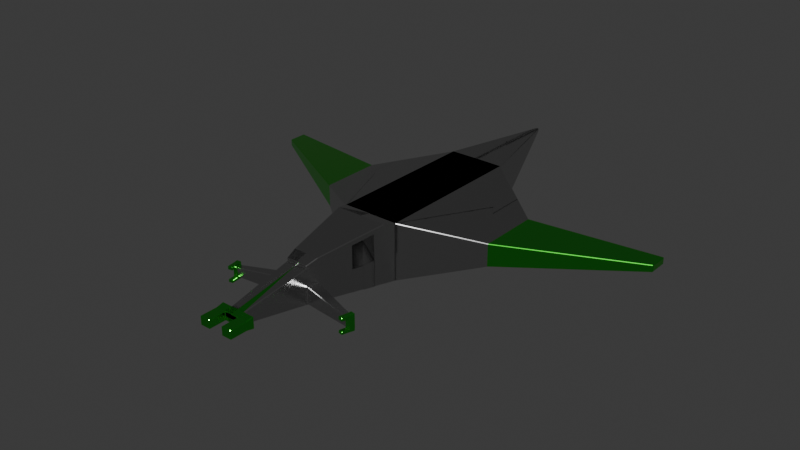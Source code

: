 # Source: Ship2.blend  (saved by Blender 4.4.30; exported with 4.5.12 LTS)
import bpy
from mathutils import Matrix  # noqa: F401  (used for matrix-valued properties, if any)

bpy.ops.wm.read_factory_settings(use_empty=True)
scene = bpy.context.scene
scene.name = 'Scene'

# ---- collections
col_collection = bpy.data.collections.new('Collection'); scene.collection.children.link(col_collection)

# ---- materials (node trees are filled in below, after node groups)
mat_shiphighlight = bpy.data.materials.new('ShipHighlight')
mat_shipbody = bpy.data.materials.new('ShipBody')
mat_shipbody.alpha_threshold = 0.0
mat_shipbody.roughness = 0.5
mat_shipbody.line_color = (0.0, 0.0, 0.0, 1.0)

# ---- material node trees
mat_shiphighlight.use_nodes = True; mat_shiphighlight.node_tree.nodes.clear()
_N = mat_shiphighlight.node_tree.nodes; _L = mat_shiphighlight.node_tree.links
n0 = _N.new('ShaderNodeBsdfPrincipled'); n0.name = 'Principled BSDF'; n0.location = (10, 300)
n0.inputs[0].default_value = (0.08155, 0.8, 0.05927, 1.0)
n0.inputs[1].default_value = 1.0
n0.inputs[2].default_value = 0.25
n1 = _N.new('ShaderNodeOutputMaterial'); n1.name = 'Material Output'; n1.location = (300, 300)
_L.new(n0.outputs[0], n1.inputs[0])
n1.is_active_output = True
mat_shipbody.use_nodes = True; mat_shipbody.node_tree.nodes.clear()
_N = mat_shipbody.node_tree.nodes; _L = mat_shipbody.node_tree.links
n0 = _N.new('ShaderNodeOutputMaterial'); n0.name = 'Material Output'; n0.location = (300, 300)
n1 = _N.new('ShaderNodeBsdfPrincipled'); n1.name = 'Principled BSDF'; n1.location = (10, 300)
n1.inputs[0].default_value = (0.4982, 0.4982, 0.4982, 1.0)
n1.inputs[1].default_value = 1.0
n1.inputs[2].default_value = 0.25
n1.inputs[3].default_value = 1.45
_L.new(n1.outputs[0], n0.inputs[0])
n0.is_active_output = True

# ---- world
world_world = bpy.data.worlds.new('World'); scene.world = world_world
world_world.use_nodes = True; world_world.node_tree.nodes.clear()
_N = world_world.node_tree.nodes; _L = world_world.node_tree.links
n0 = _N.new('ShaderNodeOutputWorld'); n0.name = 'World Output'; n0.location = (300, 300)
n1 = _N.new('ShaderNodeBackground'); n1.name = 'Background'; n1.location = (10, 300)
n1.inputs[0].default_value = (0.05088, 0.05088, 0.05088, 1.0)
_L.new(n1.outputs[0], n0.inputs[0])
n0.is_active_output = True
world_world.color = (0.05088, 0.05088, 0.05088)
world_world.sun_shadow_jitter_overblur = 0.0

# ---- meshes
me_cube = bpy.data.meshes.new('Cube')
me_cube.from_pydata([(-0.02578, 4.424, -1.0), (-0.02578, 4.424, 1.0), (-0.02578, -1.089, -1.0), (3.253, 0.5707, 1.863e-09), (-0.02578, -1.089, 1.863e-09), (-0.02578, -4.303, -0.606), (-0.02578, -4.303, 1.863e-09), (-0.02577, -6.899, 1.863e-09), (-0.02577, -6.63, -0.2013), (-0.02577, -6.63, 1.863e-09), (-0.02577, -6.63, 0.2013), (-0.02578, -1.491, 1.863e-09), (-0.02578, -1.892, 1.863e-09), (-0.02578, -2.294, 1.863e-09), (-0.02578, -2.696, 1.863e-09), (-0.02578, -3.098, 1.863e-09), (-0.02578, -3.5, 1.863e-09), (-0.02578, -3.901, 1.863e-09), (-0.02578, -3.901, 0.6552), (-0.02578, -3.5, 0.7045), (-0.02578, -3.098, 0.7537), (-0.02578, -2.696, 0.803), (-0.02578, -2.294, 0.8522), (-0.02578, -1.892, 0.9015), (-0.02578, -1.491, 0.9507), (0.6684, -2.696, 1.863e-09), (0.5919, -3.098, 1.863e-09), (0.439, -3.901, 0.6552), (0.5155, -3.5, 0.7045), (0.8213, -1.892, 0.9015), (-0.02578, -3.901, -0.6552), (-0.02578, -3.5, -0.7045), (-0.02578, -3.098, -0.7537), (-0.02578, -2.696, -0.803), (-0.02578, -2.294, -0.8522), (-0.02578, -1.892, -0.9015), (-0.02578, -1.491, -0.9507), (0.7449, -2.294, -0.8268), (-0.02578, 8.171, 0.8889), (-0.72, -2.696, 1.863e-09), (-0.567, -3.5, 1.863e-09), (-0.4906, -3.901, 0.6552), (-0.7964, -2.294, 0.8522), (-0.02578, -1.511, 1.115), (-0.02578, -3.921, 0.8191), (-0.02578, -3.52, 0.8684), (-0.02578, -3.118, 0.9176), (-0.02578, -2.716, 0.9669), (-0.02578, -2.314, 1.016), (-0.02578, -1.912, 1.065), (-3.305, 0.5707, 1.863e-09), (-0.6313, -6.899, 1.863e-09), (-0.9493, -1.491, 1.863e-09), (-0.6435, -3.098, 1.863e-09), (-0.567, -3.5, 0.7045), (-0.6435, -3.098, 0.7537), (-0.72, -2.696, 0.803), (-0.8729, -1.892, 0.9015), (-0.9493, -1.491, 0.9507), (-0.7964, -2.294, -0.8268), (0.5798, -6.899, 1.863e-09), (0.8978, -1.491, 1.863e-09), (0.5155, -3.5, 1.863e-09), (0.5919, -3.098, 0.7537), (0.6684, -2.696, 0.803), (0.7449, -2.294, 0.8522), (0.8978, -1.491, 0.9507), (0.9915, -1.076, 0.9738), (0.9742, -1.065, 1.0), (0.9556, -1.076, -1.0), (0.9915, -1.076, -0.9738), (3.253, 2.74, 0.3979), (3.274, 2.769, 0.3751), (3.253, 0.5707, 0.3762), (3.253, 0.5946, 0.3979), (0.969, 4.444, 0.9783), (0.9558, 4.412, 1.0), (0.9549, 4.414, -1.0), (3.274, 2.769, -0.3751), (3.253, 2.74, -0.3979), (3.253, 0.5961, -0.3979), (3.253, 0.5707, -0.3762), (-0.02578, -1.089, 1.0), (-0.002194, -1.089, 1.0), (-0.02578, -1.066, 1.0), (-0.04936, -1.089, 1.0), (0.9915, -1.076, 1.863e-09), (3.274, 2.769, 1.863e-09), (0.9915, 4.411, 1.863e-09), (-0.08552, 8.15, 0.9223), (0.3875, -4.286, -0.001598), (0.3836, -4.307, -0.5828), (0.3614, -4.324, -0.5806), (0.3426, -4.277, -0.6091), (0.3412, -4.308, 0.6269), (0.34, -4.324, 0.6023), (0.3673, -4.278, 0.5887), (-0.02578, -4.324, 0.6023), (-0.02578, -4.308, 0.6269), (-0.02578, -4.315, 0.5882), (-0.02578, -4.291, 0.6237), (0.218, -6.92, 1.863e-09), (0.2393, -6.878, -0.1565), (-0.02577, -6.912, -0.1383), (-0.04716, -6.899, -0.1546), (-0.02577, -6.878, -0.1583), (-0.004389, -6.899, -0.1546), (0.1966, -6.899, 0.1333), (0.2393, -6.878, 0.1565), (-0.02577, -6.885, 0.171), (-0.04716, -6.899, 0.1546), (-0.02577, -6.899, 0.1333), (-0.004389, -6.899, 0.1546), (0.2341, -6.609, 0.1833), (0.2103, -6.651, 0.1977), (0.2543, -6.63, 0.1799), (0.2543, -6.63, 1.863e-09), (0.5584, -6.899, -0.1546), (0.5722, -6.651, -0.1977), (0.5734, -6.63, -0.1799), (0.5734, -6.63, 0.1799), (0.2393, -7.491, 1.863e-09), (0.218, -7.47, 1.863e-09), (0.218, -7.47, -0.1333), (0.2393, -7.47, -0.1546), (0.218, -7.47, 0.1333), (0.2393, -7.491, 0.1333), (0.2393, -7.47, 0.1546), (0.5584, -7.47, -0.1546), (0.5798, -7.47, -0.1331), (0.5798, -7.47, 1.863e-09), (0.5584, -7.491, 1.863e-09), (0.5798, -7.47, 0.1331), (0.5584, -7.47, 0.1546), (0.5584, -7.491, 0.1333), (0.8253, -1.871, 0.02139), (0.7449, -2.294, 1.863e-09), (0.7449, -2.294, 0.02139), (0.4555, -3.929, -0.001598), (0.443, -3.88, 0.02139), (0.443, -3.88, -0.6363), (0.4937, -3.5, -0.7045), (0.5155, -3.5, -0.6829), (0.5702, -3.098, -0.7537), (0.6466, -2.696, -0.803), (0.6684, -2.696, -0.7814), (0.7452, -2.292, -0.831), (0.8173, -1.913, -0.8774), (0.7995, -1.892, -0.9015), (0.8213, -1.892, -0.8801), (0.8978, -1.491, -0.9292), (0.8173, -1.913, -0.02275), (0.7449, -2.294, -0.0228), (0.824, -1.914, -0.876), (0.8173, -1.913, -0.8734), (2.341, -4.672, -0.1178), (2.312, -4.71, -0.1367), (2.316, -4.689, -0.4362), (2.356, -4.477, -0.138), (2.373, -4.502, -0.138), (2.356, -4.477, -0.4836), (2.186, -4.686, -0.1367), (2.169, -4.661, -0.1166), (2.152, -4.636, -0.1364), (2.169, -4.661, -0.1594), (2.185, -4.464, -0.1364), (2.185, -4.464, -0.483), (2.23, -4.453, -0.4605), (2.186, -4.686, -0.4563), (2.169, -4.661, -0.4362), (2.373, -4.502, -0.03015), (2.352, -4.498, -0.008742), (2.19, -4.665, -0.008742), (2.205, -4.47, -0.03015), (2.335, -4.704, -0.5454), (2.313, -4.702, -0.5667), (2.228, -4.464, -0.5714), (2.147, -4.893, -0.1241), (2.143, -4.914, -0.1014), (2.272, -4.917, -0.1241), (2.268, -4.938, -0.1014), (2.272, -4.917, -0.4437), (2.293, -4.924, -0.465), (2.147, -4.893, -0.4437), (2.268, -4.938, -0.01492), (2.293, -4.921, -0.01623), (2.27, -4.93, -0.5527), (2.266, -4.949, -0.5302), (2.141, -4.925, -0.5302), (-1.026, -1.066, 1.0), (-1.043, -1.076, 0.9736), (-1.043, -1.076, -0.9736), (-1.007, -1.075, -1.0), (-3.287, 2.777, 0.3806), (-3.305, 2.743, 0.3765), (-3.284, 2.753, 0.4033), (-3.287, 0.5581, 0.3806), (-3.284, 0.5791, 0.4033), (-3.305, 0.5921, 0.3765), (-1.043, 4.411, 0.9736), (-1.008, 4.41, 1.0), (-1.007, 4.412, -1.0), (-3.284, 2.753, -0.4033), (-3.305, 2.743, -0.3765), (-3.287, 2.777, -0.3806), (-3.305, 0.5921, -0.3765), (-3.284, 0.5818, -0.4033), (-3.287, 0.5581, -0.3806), (-1.022, -1.11, 1.863e-09), (-1.043, -1.076, 1.863e-09), (-3.305, 2.743, 1.863e-09), (-3.287, 0.5581, 1.863e-09), (-3.305, 0.5921, 1.863e-09), (-0.08552, 8.15, 0.8479), (-0.0589, 8.171, 0.8889), (-0.02578, 8.182, 0.8525), (-0.004395, 8.171, 0.8343), (-0.02578, 8.151, 0.8249), (-0.04717, 8.171, 0.8343), (0.007341, 8.171, 0.922), (-0.02578, 8.186, 0.9281), (-0.04717, 8.171, 0.9434), (-0.02578, 8.149, 0.9437), (-0.004395, 8.171, 0.9434), (0.03396, 8.15, 0.8479), (0.01165, 8.151, 0.8249), (0.007341, 8.171, 0.8557), (0.03396, 8.15, 0.8839), (0.007341, 8.171, 0.8889), (-0.4116, -4.324, 0.02139), (-0.439, -4.286, -0.001598), (-0.4351, -4.307, -0.5828), (-0.3941, -4.277, -0.6091), (-0.3927, -4.308, 0.6269), (-0.3915, -4.324, 0.6023), (-0.2481, -6.899, 1.863e-09), (-0.2695, -6.92, 1.863e-09), (-0.2695, -6.92, -0.1333), (-0.2909, -6.878, 0.1565), (-0.3059, -6.63, -0.1799), (-0.2857, -6.609, -0.1833), (-0.3059, -6.63, 0.1799), (-0.6313, -6.899, 0.1331), (-0.6451, -6.652, -0.1761), (-0.6249, -6.63, -0.1799), (-0.6237, -6.651, 0.1977), (-0.6451, -6.652, 0.1761), (-0.2695, -7.47, 1.863e-09), (-0.2909, -7.491, -0.1333), (-0.2909, -7.47, -0.1546), (-0.2909, -7.47, 0.1546), (-0.2909, -7.491, 0.1333), (-0.6099, -7.491, -0.1333), (-0.6313, -7.47, -0.1331), (-0.6313, -7.47, 1.863e-09), (-0.6313, -7.47, 0.1331), (-0.6099, -7.47, 0.1546), (-0.8769, -1.871, 0.02139), (-0.7964, -2.294, 1.863e-09), (-0.7924, -2.315, 0.02139), (-0.5071, -3.929, -0.001598), (-0.511, -3.908, -0.02304), (-0.4946, -3.88, -0.6363), (-0.4661, -3.916, -0.654), (-0.511, -3.908, -0.6318), (-0.567, -3.5, -0.6829), (-0.6217, -3.098, -0.7537), (-0.6982, -2.696, -0.803), (-0.7924, -2.315, -0.8281), (-0.7964, -2.294, -0.8522), (-0.7746, -2.294, -0.8522), (-0.8511, -1.892, -0.9015), (-0.8689, -1.913, -0.02139), (-0.8004, -2.273, -0.02139), (-0.8004, -2.273, -0.8333), (-0.8689, -1.913, -0.8774), (-0.8729, -1.892, -0.9015), (-2.367, -4.689, -0.4362), (-2.392, -4.672, -0.4803), (-2.408, -4.477, -0.4836), (-2.425, -4.502, -0.481), (-2.204, -4.636, -0.1364), (-2.221, -4.661, -0.1166), (-2.236, -4.464, -0.1364), (-2.282, -4.454, -0.161), (-2.256, -4.473, -0.5023), (-2.282, -4.453, -0.4605), (-2.221, -4.661, -0.4362), (-2.238, -4.686, -0.4563), (-2.425, -4.502, -0.03015), (-2.404, -4.498, -0.008742), (-2.278, -4.474, -0.008742), (-2.257, -4.47, -0.03015), (-2.365, -4.702, -0.5667), (-2.423, -4.513, -0.5688), (-2.406, -4.488, -0.5714), (-2.401, -4.511, -0.5901), (-2.276, -4.487, -0.5901), (-2.219, -4.672, -0.5454), (-2.239, -4.678, -0.5667), (-2.198, -4.893, -0.1241), (-2.177, -4.889, -0.1027), (-2.194, -4.914, -0.1014), (-2.324, -4.917, -0.1241), (-2.345, -4.921, -0.1026), (-2.324, -4.917, -0.4437), (-2.32, -4.941, -0.4636), (-2.194, -4.917, -0.4636), (-2.345, -4.921, -0.01623), (-2.32, -4.938, -0.01492), (-2.322, -4.93, -0.5527), (-2.318, -4.949, -0.5302), (-2.343, -4.932, -0.5315), (-2.175, -4.9, -0.5315), (-2.192, -4.925, -0.5302), (0.9694, -1.122, 1.019), (-0.02578, -1.126, 1.05), (-0.004391, -1.109, 1.038), (-0.02578, -1.099, 1.019), (-0.04716, -1.109, 1.038), (0.3664, -4.298, 0.6842), (0.3447, -4.303, 0.7051), (-0.02578, -4.312, 0.7174), (-0.04716, -4.323, 0.699), (-0.02578, -4.319, 0.6781), (-0.00439, -4.323, 0.699), (0.8978, -1.508, 1.093), (0.4173, -3.921, 0.8191), (0.5155, -3.517, 0.847), (0.4937, -3.52, 0.8684), (0.6684, -2.713, 0.9455), (0.6466, -2.716, 0.9669), (0.7231, -2.314, 1.016), (-1.0, -1.13, 1.042), (-0.4906, -3.919, 0.7978), (-0.6217, -3.118, 0.9176), (-0.6982, -2.716, 0.9669), (-0.72, -2.713, 0.9455), (-0.8511, -1.912, 1.065), (-0.8729, -1.91, 1.044), (7.509, 3.063, -0.1232), (7.531, 3.072, -0.1004), (7.512, 3.04, -0.1014), (7.509, 3.693, -0.1232), (7.51, 3.717, -0.1017), (7.531, 3.7, -0.1004), (7.51, 3.717, 1.863e-09), (7.531, 3.7, 1.863e-09), (7.531, 3.072, 1.863e-09), (7.512, 3.04, 1.863e-09), (7.509, 3.693, 0.1232), (7.531, 3.7, 0.1004), (7.51, 3.717, 0.1017), (7.509, 3.062, 0.1232), (7.512, 3.04, 0.1014), (7.531, 3.072, 0.1004), (-1.043, -1.076, 0.9738), (-1.022, -1.11, 0.9974), (-1.004, -1.099, 1.019), (-1.026, -1.065, 1.0), (-1.022, -1.11, -0.9758), (-1.043, -1.076, -0.9738), (-1.007, -1.076, -1.0), (-3.325, 2.769, 0.3751), (-3.305, 2.74, 0.3979), (-3.305, 0.5946, 0.3979), (-3.305, 0.5707, 0.3762), (-1.007, 4.412, 1.0), (-1.021, 4.444, 0.9783), (-1.043, 4.411, -0.9736), (-1.021, 4.444, -0.9662), (-1.006, 4.414, -1.0), (-3.325, 2.769, -0.3751), (-3.305, 2.74, -0.3979), (-3.305, 0.5707, -0.3762), (-3.305, 0.5961, -0.3979), (-3.325, 2.769, 1.863e-09), (-3.287, 2.777, 1.863e-09), (-1.043, 4.411, 1.863e-09), (-1.021, 4.444, 0.004919), (0.01207, 8.149, 0.9437), (0.03396, 8.15, 0.9223), (-0.4351, -4.307, -0.02302), (-0.4129, -4.324, -0.5806), (-0.4189, -4.278, 0.5887), (-0.2909, -6.878, -0.1565), (-0.2481, -6.899, -0.1333), (-0.2695, -6.92, 0.1333), (-0.2481, -6.899, 0.1333), (-0.2619, -6.651, -0.1977), (-0.2857, -6.609, 0.1833), (-0.2619, -6.651, 0.1977), (-0.3059, -6.63, 1.863e-09), (-0.2857, -6.609, 1.863e-09), (-0.6099, -6.899, -0.1546), (-0.6313, -6.899, -0.1331), (-0.6099, -6.899, 0.1546), (-0.6237, -6.651, -0.1977), (-0.6249, -6.63, 0.1799), (-0.6451, -6.652, 1.863e-09), (-0.6249, -6.63, 1.863e-09), (-0.2909, -7.491, 1.863e-09), (-0.2695, -7.47, -0.1333), (-0.2695, -7.47, 0.1333), (-0.6099, -7.47, -0.1546), (-0.6099, -7.491, 1.863e-09), (-0.6099, -7.491, 0.1333), (-0.8729, -1.892, 1.863e-09), (-0.4946, -3.88, 0.02139), (-0.5453, -3.5, -0.7045), (-0.6435, -3.098, -0.7322), (-0.72, -2.696, -0.7814), (-0.7967, -2.292, -0.831), (-0.8729, -1.892, -0.8801), (-0.8769, -1.871, -0.8825), (-0.9276, -1.491, -0.9507), (-0.9493, -1.491, -0.9292), (-0.8689, -1.913, -0.02275), (-0.7964, -2.294, -0.0228), (-0.8755, -1.914, -0.876), (-0.8689, -1.913, -0.8734), (-2.367, -4.689, -0.1594), (-2.363, -4.71, -0.1367), (-2.392, -4.672, -0.1178), (-2.363, -4.71, -0.4563), (-2.425, -4.502, -0.138), (-2.408, -4.477, -0.138), (-2.238, -4.686, -0.1367), (-2.221, -4.661, -0.1594), (-2.257, -4.47, -0.1166), (-2.236, -4.464, -0.483), (-2.204, -4.636, -0.4619), (-2.22, -4.664, -0.4789), (-2.408, -4.477, -0.03013), (-2.388, -4.693, -0.03015), (-2.367, -4.689, -0.008742), (-2.242, -4.665, -0.008742), (-2.221, -4.661, -0.03015), (-2.282, -4.453, -0.03013), (-2.386, -4.704, -0.5454), (-2.28, -4.464, -0.5714), (-2.255, -4.481, -0.5688), (-2.32, -4.938, -0.1014), (-2.345, -4.924, -0.465), (-2.198, -4.893, -0.4437), (-2.177, -4.892, -0.465), (-2.198, -4.893, 0.005182), (-2.194, -4.914, -0.01492), (-2.177, -4.889, -0.01623), (-2.324, -4.917, 0.005182), (-2.196, -4.906, -0.5527), (0.9701, -1.11, 0.9974), (0.9915, -1.076, 0.9736), (0.9742, -1.066, 1.0), (0.9528, -1.099, 1.019), (0.9702, -1.11, -0.9758), (0.9557, -1.075, -1.0), (0.9915, -1.076, -0.9736), (3.236, 2.777, 0.3806), (3.232, 2.753, 0.4033), (3.253, 2.743, 0.3765), (3.236, 0.5581, 0.3806), (3.253, 0.5921, 0.3765), (3.232, 0.5791, 0.4033), (0.9915, 4.411, 0.9736), (0.9565, 4.41, 1.0), (0.9915, 4.411, -0.9736), (0.955, 4.412, -1.0), (0.969, 4.444, -0.9662), (3.232, 2.753, -0.4033), (3.236, 2.777, -0.3806), (3.253, 2.743, -0.3765), (3.253, 0.5921, -0.3765), (3.236, 0.5581, -0.3806), (3.232, 0.5818, -0.4033), (0.9702, -1.11, 1.863e-09), (3.236, 2.777, 1.863e-09), (3.253, 2.743, 1.863e-09), (0.969, 4.444, 0.004919), (3.253, 0.5921, 1.863e-09), (3.236, 0.5581, 1.863e-09), (-0.06363, 8.149, 0.9437), (-0.0589, 8.171, 0.922), (-0.0589, 8.171, 0.8557), (-0.06321, 8.151, 0.8249), (-0.08552, 8.15, 0.8839), (0.3836, -4.307, -0.02302), (0.36, -4.324, 0.02139), (0.1966, -6.899, 1.863e-09), (0.218, -6.92, -0.1333), (0.1966, -6.899, -0.1333), (0.218, -6.92, 0.1333), (0.2341, -6.609, -0.1833), (0.2543, -6.63, -0.1799), (0.2103, -6.651, -0.1977), (0.2341, -6.609, 1.863e-09), (0.5798, -6.899, -0.1331), (0.5584, -6.899, 0.1546), (0.5798, -6.899, 0.1331), (0.5935, -6.652, -0.1761), (0.5722, -6.651, 0.1977), (0.5935, -6.652, 0.1761), (0.5734, -6.63, 1.863e-09), (0.5935, -6.652, 1.863e-09), (0.2393, -7.491, -0.1333), (0.5584, -7.491, -0.1333), (0.8213, -1.892, 1.863e-09), (0.7409, -2.315, 0.02139), (0.4595, -3.908, -0.02304), (0.4595, -3.908, -0.6318), (0.4145, -3.916, -0.654), (0.5919, -3.098, -0.7322), (0.7409, -2.315, -0.8281), (0.7231, -2.294, -0.8522), (0.7449, -2.294, -0.8522), (0.8253, -1.871, -0.8825), (0.8213, -1.892, -0.9015), (0.876, -1.491, -0.9507), (0.8173, -1.913, -0.02139), (0.7489, -2.273, -0.02139), (0.7489, -2.273, -0.8333), (2.316, -4.689, -0.1594), (2.312, -4.71, -0.4563), (2.341, -4.672, -0.4803), (2.373, -4.502, -0.481), (2.205, -4.47, -0.1166), (2.23, -4.454, -0.161), (2.205, -4.473, -0.5023), (2.152, -4.636, -0.4619), (2.169, -4.664, -0.4789), (2.356, -4.477, -0.03013), (2.316, -4.689, -0.008742), (2.337, -4.693, -0.03015), (2.169, -4.661, -0.03015), (2.23, -4.453, -0.03013), (2.226, -4.474, -0.008742), (2.371, -4.513, -0.5688), (2.35, -4.511, -0.5901), (2.354, -4.488, -0.5714), (2.224, -4.487, -0.5901), (2.203, -4.481, -0.5688), (2.188, -4.678, -0.5667), (2.167, -4.672, -0.5454), (2.126, -4.889, -0.1027), (2.293, -4.921, -0.1026), (2.268, -4.941, -0.4636), (2.125, -4.892, -0.465), (2.142, -4.917, -0.4636), (2.147, -4.893, 0.005182), (2.126, -4.889, -0.01623), (2.143, -4.914, -0.01492), (2.272, -4.917, 0.005182), (2.291, -4.932, -0.5315), (2.144, -4.906, -0.5527), (2.124, -4.9, -0.5315), (-1.021, -1.122, 1.019), (-0.418, -4.298, 0.6842), (-0.3927, -4.319, 0.6781), (-0.3963, -4.303, 0.7051), (-0.9493, -1.508, 1.093), (-0.9276, -1.511, 1.115), (-0.4688, -3.921, 0.8191), (-0.5453, -3.52, 0.8684), (-0.567, -3.517, 0.847), (-0.6435, -3.115, 0.8963), (-0.7746, -2.314, 1.016), (-0.7964, -2.312, 0.9948), (0.9485, -1.13, 1.042), (0.3412, -4.319, 0.6781), (0.876, -1.511, 1.115), (0.439, -3.919, 0.7978), (0.5919, -3.115, 0.8963), (0.5702, -3.118, 0.9176), (0.7449, -2.312, 0.9948), (0.8213, -1.91, 1.044), (0.7996, -1.912, 1.065), (-7.561, 3.063, -0.1232), (-7.564, 3.04, -0.1014), (-7.582, 3.072, -0.1004), (-7.561, 3.693, -0.1232), (-7.582, 3.7, -0.1004), (-7.561, 3.717, -0.1017), (-7.582, 3.7, 1.863e-09), (-7.561, 3.717, 1.863e-09), (-7.564, 3.04, 1.863e-09), (-7.582, 3.072, 1.863e-09), (-7.561, 3.693, 0.1232), (-7.561, 3.717, 0.1017), (-7.582, 3.7, 0.1004), (-7.561, 3.062, 0.1232), (-7.582, 3.072, 0.1004), (-7.564, 3.04, 0.1014)], [], [(455, 475, 61, 150), (68, 76, 1, 84, 83), (38, 214, 482, 221), (87, 72, 352, 346), (88, 464, 458, 476), (167, 160, 538, 176), (2, 69, 517, 36), (454, 83, 318, 317), (98, 324, 557, 233), (77, 0, 217, 225), (379, 368, 89, 485), (102, 494, 118, 117), (386, 104, 103, 106, 7, 235), (234, 391, 10, 97), (98, 99, 94, 568, 325, 324), (92, 487, 495, 492), (17, 30, 5, 6), (491, 101, 122, 125), (497, 108, 127, 133), (114, 108, 497, 500), (488, 107, 112, 111, 7), (391, 238, 110, 109, 112, 10), (95, 97, 10, 114), (138, 90, 163, 165), (96, 27, 570, 320), (139, 27, 96, 487), (6, 5, 8, 9), (93, 510, 166, 528), (121, 504, 505, 131), (60, 498, 132, 130), (496, 60, 130, 129), (116, 115, 120, 502), (102, 117, 128, 124), (126, 121, 131, 134), (150, 61, 135, 515), (8, 494, 102, 105), (488, 107, 111, 7), (8, 494, 102, 106, 105), (4, 2, 36, 11), (11, 36, 35, 12), (12, 35, 34, 13), (13, 34, 33, 14), (14, 33, 32, 15), (15, 32, 31, 16), (16, 31, 30, 17), (66, 451, 315, 326), (146, 137, 25, 145), (137, 146, 37, 152), (25, 64, 63, 26), (26, 63, 28, 62), (31, 141, 510, 30), (69, 77, 79, 80), (154, 151, 152, 37), (36, 517, 148, 35), (146, 147, 154, 37), (34, 513, 144, 33), (145, 25, 26, 511), (511, 26, 62, 142), (58, 57, 339, 559), (236, 247, 402, 237), (332, 48, 47, 331), (77, 69, 2, 0), (76, 68, 74, 71), (560, 338, 49, 43), (83, 84, 358, 318), (24, 11, 12, 23), (23, 12, 13, 22), (22, 13, 14, 21), (21, 14, 15, 20), (20, 15, 16, 19), (19, 16, 17, 18), (86, 70, 81, 3), (149, 506, 153), (35, 148, 513, 34), (137, 65, 64, 25), (33, 144, 143, 32), (32, 143, 141, 31), (509, 508, 526, 167), (164, 169, 157, 521), (142, 62, 139, 140), (135, 29, 65, 137), (61, 66, 29, 135), (155, 159, 170, 532), (161, 156, 179, 177), (155, 532, 185, 544), (158, 526, 534, 530), (62, 28, 27, 139), (487, 96, 113, 495), (30, 510, 93, 5), (5, 93, 494, 8), (531, 172, 548, 551), (524, 523, 174, 536), (167, 526, 158, 160), (533, 162, 543, 549), (541, 175, 186, 553), (525, 162, 533, 173), (174, 523, 182, 552), (545, 547, 188, 187), (522, 168, 183, 181), (535, 172, 531, 171), (541, 539, 537, 175), (178, 180, 184, 550), (524, 159, 155, 523), (2, 36, 415, 192), (208, 52, 58, 357), (80, 79, 343, 340), (205, 212, 198, 194, 210, 203), (466, 88, 476, 470), (192, 206, 202, 201), (286, 440, 295, 279), (209, 211, 207, 191), (218, 483, 214, 38), (359, 85, 84, 1, 367), (200, 195, 197, 189), (370, 379, 485, 213), (75, 478, 227, 381), (0, 201, 484, 218, 217), (478, 468, 224, 227), (371, 484, 217, 0), (486, 91, 169, 164), (215, 218, 38, 228, 226), (1, 222, 481, 367), (369, 204, 377, 378), (78, 87, 346, 344), (8, 105, 104, 385, 389), (331, 47, 46, 572), (232, 431, 430, 263), (260, 283, 281, 230), (235, 7, 111, 110, 388), (386, 103, 106, 7, 235), (396, 256, 250, 238), (391, 238, 109, 112, 10), (387, 403, 247, 236), (408, 229, 384, 41), (234, 391, 10, 97, 98), (5, 8, 389, 232), (30, 5, 232, 263), (401, 405, 252, 248), (51, 254, 255, 242), (395, 253, 254, 51), (392, 400, 398, 241), (385, 249, 404, 394), (243, 395, 51, 399), (251, 406, 405, 401), (416, 414, 257, 52), (391, 245, 396, 238), (399, 51, 242, 246), (239, 244, 400, 392), (201, 0, 2, 192), (52, 257, 57, 58), (265, 262, 408, 40), (39, 53, 55, 56), (53, 40, 54, 55), (264, 286, 284, 261), (360, 416, 52, 208), (275, 274, 273, 272), (36, 35, 271, 415), (34, 33, 267, 270), (411, 410, 53, 39), (410, 265, 40, 53), (95, 99, 98, 97, 10, 114), (190, 196, 211, 209), (338, 565, 48, 49), (572, 46, 45, 329), (565, 336, 47, 48), (329, 45, 44, 327), (336, 335, 46, 47), (378, 377, 193, 199), (257, 259, 42, 57), (35, 34, 270, 271), (33, 32, 266, 267), (32, 31, 409, 266), (40, 408, 41, 54), (428, 421, 277, 287), (259, 39, 56, 42), (268, 411, 39, 259), (427, 300, 303, 422), (280, 294, 439, 278), (280, 278, 423, 425), (426, 433, 438, 284), (31, 30, 263, 409), (383, 240, 393, 229), (41, 384, 556, 334), (229, 393, 390, 384), (423, 304, 308, 434), (286, 279, 426, 284), (437, 448, 301, 282), (299, 450, 310, 293), (432, 445, 313, 298), (429, 292, 437, 282), (439, 312, 443, 278), (306, 311, 314, 307), (424, 305, 444, 288), (432, 298, 441, 285), (291, 290, 435, 436), (299, 293, 296, 297), (302, 447, 309, 442), (423, 434, 289, 425), (567, 317, 43, 569), (27, 28, 328, 570), (65, 29, 574, 573), (575, 49, 48, 332), (64, 65, 573, 330), (63, 64, 330, 571), (28, 63, 571, 328), (561, 558, 323, 322, 325, 44), (333, 560, 43, 317, 316), (341, 345, 347, 351, 355, 348), (57, 42, 566, 339), (42, 56, 337, 566), (56, 55, 564, 337), (54, 41, 334, 563), (83, 318, 454), (335, 562, 45, 46), (97, 6, 9, 10), (356, 366, 50, 209), (3, 81, 342, 349), (453, 465, 1, 84), (1, 76, 380, 222), (71, 74, 353, 350), (73, 3, 349, 354), (2, 36, 415, 362), (382, 428, 287, 231), (376, 583, 587, 363), (362, 375, 373, 371), (209, 50, 374, 361), (82, 4, 11, 24), (367, 364, 365, 359), (490, 488, 7, 106), (101, 489, 123, 122), (8, 105, 385, 389), (235, 7, 111, 388), (94, 568, 324, 98), (385, 394, 397, 389), (58, 559, 555, 357), (413, 419, 407), (420, 59, 418, 417), (412, 59, 420, 275), (66, 326, 574, 29), (200, 1, 222, 221, 481), (371, 0, 2, 362), (569, 43, 49, 575), (257, 258, 42, 57), (258, 418, 59, 412), (258, 39, 56, 42), (412, 411, 39, 258), (435, 449, 446, 436), (452, 86, 480, 461), (375, 576, 579, 373), (472, 471, 477, 460, 462, 479), (2, 456, 517, 36), (189, 84, 1, 200), (475, 451, 66, 61), (465, 380, 223, 222, 1), (216, 215, 218, 38, 228, 226), (0, 217, 216, 225, 467), (38, 221, 220, 223, 219, 228), (38, 221, 220, 219, 228), (372, 581, 583, 376), (9, 8, 105, 106, 7), (10, 9, 7, 111, 112), (114, 10, 112, 108), (493, 116, 502, 119), (18, 17, 6, 97), (499, 503, 60, 496), (503, 501, 498, 60), (467, 456, 2, 0), (512, 507, 25, 145), (456, 467, 469, 474), (147, 518, 519, 520), (233, 100, 99, 98, 324, 323, 557), (465, 453, 463, 459), (562, 561, 44, 45), (86, 457, 473, 480), (507, 65, 64, 25), (135, 29, 65, 507), (529, 542, 554, 546), (529, 527, 540, 542), (327, 44, 325, 321), (54, 563, 564, 55), (561, 558, 322, 325, 44), (333, 560, 43, 317, 316, 319), (578, 585, 590, 588, 582, 580), (358, 319, 318, 83, 82), (50, 584, 577, 374), (364, 586, 589, 365), (366, 591, 584, 50), (67, 68, 454, 451), (455, 69, 70), (458, 71, 72), (464, 75, 76), (466, 77, 468), (78, 79, 470), (82, 83, 84, 85), (481, 482, 89), (486, 90, 487), (91, 92, 93), (94, 95, 96), (97, 98, 99, 100), (489, 490, 102), (103, 104, 105, 106), (107, 491, 108), (109, 110, 111, 112), (113, 114, 115), (118, 119, 499), (500, 501, 120), (123, 124, 504), (125, 126, 127), (128, 129, 505), (132, 133, 134), (138, 508, 139), (140, 509, 510), (147, 148, 515, 149), (521, 155, 156), (157, 522, 523), (161, 162, 163, 164), (165, 525, 526), (166, 167, 527), (528, 529, 168, 169), (170, 530, 171), (534, 173, 535), (176, 539, 540), (177, 178, 543), (179, 544, 180), (181, 545, 182), (183, 546, 547), (551, 184, 185), (186, 552, 187), (553, 188, 554), (358, 189, 190, 357), (360, 191, 192), (193, 194, 195), (196, 197, 198), (199, 200, 368), (369, 370, 201), (202, 203, 204), (205, 206, 207), (213, 483, 484), (215, 216, 217, 218), (380, 381, 219), (220, 221, 222, 223), (224, 225, 226), (382, 229, 230), (231, 232, 383), (233, 384, 234), (237, 385, 386), (238, 387, 388), (389, 239, 240), (390, 241, 391), (397, 243, 244), (245, 398, 246), (402, 248, 249), (403, 250, 251), (404, 252, 253), (255, 406, 256), (260, 408, 261), (262, 263, 264), (268, 269, 270), (276, 414, 271), (277, 278, 424), (427, 428, 281, 282), (283, 284, 429), (430, 285, 286), (431, 287, 288, 432), (289, 290, 433), (438, 291, 292), (294, 295, 296), (440, 441, 297), (300, 301, 302), (303, 442, 304), (305, 443, 306), (444, 307, 445), (449, 308, 309), (310, 311, 312), (450, 313, 314), (315, 454, 567), (316, 317, 318, 319), (320, 321, 568), (322, 323, 324, 325), (555, 333, 358), (340, 341, 342), (343, 344, 345), (350, 351, 352), (353, 354, 355), (356, 357, 358, 359), (360, 361, 362), (193, 363, 364), (199, 367, 368), (369, 370, 371), (372, 204, 373), (275, 413, 414, 271), (421, 422, 423), (446, 447, 448), (451, 452, 453, 454), (455, 456, 457), (458, 459, 460), (461, 462, 463), (464, 75, 465), (466, 467, 468), (469, 470, 471), (472, 473, 474), (492, 493, 494), (512, 513, 514), (516, 148, 515), (536, 537, 538), (548, 549, 550), (556, 557, 558), (576, 577, 578), (579, 580, 581), (586, 587, 588), (589, 590, 591), (475, 455, 70, 86), (87, 78, 470, 476), (79, 77, 466, 470), (88, 466, 468, 478), (76, 71, 458, 464), (74, 68, 67, 73), (69, 80, 81, 70), (68, 83, 82, 454), (451, 475, 86, 67), (72, 87, 476, 458), (464, 88, 478, 75), (77, 225, 224, 468), (487, 92, 91, 486), (94, 100, 99, 95), (139, 487, 90, 138), (517, 69, 455, 150), (488, 490, 489, 101), (106, 102, 490, 103), (108, 109, 112, 107), (107, 488, 101, 491), (92, 492, 494, 93), (95, 114, 113, 96), (116, 493, 492, 495), (115, 116, 495, 113), (499, 496, 117, 118), (503, 499, 119, 502), (501, 503, 502, 120), (120, 115, 114, 500), (118, 494, 493, 119), (122, 123, 504, 121), (125, 122, 121, 126), (124, 128, 505, 504), (131, 505, 129, 130), (134, 131, 130, 132), (126, 134, 133, 127), (128, 117, 496, 129), (102, 124, 123, 489), (497, 133, 132, 498), (491, 125, 127, 108), (135, 137, 136, 506), (510, 141, 142, 140), (141, 143, 511, 142), (143, 144, 145, 511), (144, 513, 146, 145), (513, 148, 147, 146), (148, 517, 150, 515), (454, 315, 451), (96, 320, 568, 94), (358, 357, 555), (506, 149, 515, 135), (508, 509, 140, 139), (506, 136, 152, 151), (151, 154, 153, 506), (149, 153, 154, 147), (136, 137, 152), (521, 157, 523, 155), (159, 524, 160, 158), (164, 521, 156, 161), (526, 508, 138, 165), (169, 91, 93, 528), (486, 164, 163, 90), (509, 167, 166, 510), (157, 169, 168, 522), (527, 529, 528, 166), (162, 525, 165, 163), (171, 531, 532, 170), (530, 534, 535, 171), (172, 535, 173, 533), (525, 173, 534, 526), (170, 159, 158, 530), (175, 537, 536, 174), (176, 538, 537, 539), (167, 176, 540, 527), (524, 536, 538, 160), (177, 179, 180, 178), (181, 183, 547, 545), (550, 184, 551, 548), (184, 180, 544, 185), (549, 543, 178, 550), (187, 188, 553, 186), (546, 554, 188, 547), (552, 182, 545, 187), (529, 546, 183, 168), (182, 523, 522, 181), (531, 551, 185, 532), (179, 156, 155, 544), (186, 175, 174, 552), (161, 177, 543, 162), (548, 172, 533, 549), (205, 203, 202, 206), (209, 191, 360, 208), (377, 204, 203, 210), (204, 369, 201, 202), (199, 193, 195, 200), (196, 190, 189, 197), (191, 207, 206, 192), (358, 85, 84, 189), (212, 205, 207, 211), (194, 198, 197, 195), (190, 209, 208, 357), (193, 377, 210, 194), (368, 379, 378, 199), (198, 212, 211, 196), (75, 381, 380, 76), (484, 201, 370, 213), (89, 368, 200, 481), (482, 214, 485, 89), (483, 215, 218, 484), (220, 482, 481, 221), (214, 483, 213, 485), (381, 227, 228, 219), (225, 217, 216, 226), (222, 380, 219, 223), (227, 224, 226, 228), (382, 231, 383, 229), (234, 97, 100, 233), (260, 230, 229, 408), (416, 360, 192, 415), (236, 237, 386, 235), (104, 386, 385, 105), (388, 111, 110, 238), (387, 236, 235, 388), (232, 389, 240, 383), (384, 390, 391, 234), (393, 240, 239, 392), (390, 393, 392, 241), (397, 394, 395, 243), (246, 242, 396, 245), (400, 244, 243, 399), (398, 400, 399, 246), (245, 391, 241, 398), (244, 239, 389, 397), (401, 248, 402, 247), (251, 401, 247, 403), (248, 252, 404, 249), (254, 253, 252, 405), (255, 254, 405, 406), (250, 256, 406, 251), (253, 395, 394, 404), (237, 402, 249, 385), (242, 255, 256, 396), (238, 250, 403, 387), (407, 258, 259, 257), (262, 265, 409, 263), (265, 410, 266, 409), (410, 411, 267, 266), (411, 268, 270, 267), (269, 276, 271, 270), (414, 416, 415, 271), (257, 414, 276, 407), (258, 269, 268, 259), (408, 262, 264, 261), (272, 273, 258, 407), (274, 275, 276, 269), (407, 276, 275, 272), (273, 274, 269, 258), (423, 278, 277, 421), (426, 279, 280, 425), (283, 260, 261, 284), (431, 232, 231, 287), (230, 281, 428, 382), (263, 430, 286, 264), (424, 288, 287, 277), (430, 431, 432, 285), (281, 283, 429, 282), (289, 434, 435, 290), (290, 291, 438, 433), (437, 292, 291, 436), (284, 438, 292, 429), (433, 426, 425, 289), (439, 294, 296, 293), (297, 296, 295, 440), (441, 298, 299, 297), (285, 441, 440, 286), (279, 295, 294, 280), (302, 442, 303, 300), (306, 307, 444, 305), (446, 449, 309, 447), (308, 304, 442, 309), (447, 302, 301, 448), (310, 450, 314, 311), (307, 314, 313, 445), (311, 306, 443, 312), (288, 444, 445, 432), (305, 424, 278, 443), (434, 308, 449, 435), (304, 423, 422, 303), (312, 439, 293, 310), (282, 301, 300, 427), (298, 313, 450, 299), (454, 317, 316, 567), (321, 322, 325, 568), (326, 315, 567, 569), (320, 570, 327, 321), (570, 328, 329, 327), (328, 571, 572, 329), (571, 330, 331, 572), (330, 573, 332, 331), (573, 574, 575, 332), (574, 326, 569, 575), (333, 319, 318, 358), (557, 323, 322, 558), (560, 333, 555, 559), (558, 561, 334, 556), (561, 562, 563, 334), (562, 335, 564, 563), (335, 336, 337, 564), (336, 565, 566, 337), (565, 338, 339, 566), (338, 560, 559, 339), (233, 557, 556, 384), (340, 343, 345, 341), (347, 345, 344, 346), (349, 342, 341, 348), (350, 353, 355, 351), (351, 347, 346, 352), (354, 349, 348, 355), (78, 344, 343, 79), (342, 81, 80, 340), (353, 74, 73, 354), (71, 350, 352, 72), (209, 361, 360, 208), (377, 204, 372, 376), (204, 369, 371, 373), (379, 370, 369, 378), (199, 193, 364, 367), (366, 356, 359, 365), (361, 374, 375, 362), (358, 82, 85, 359), (356, 209, 208, 357), (193, 377, 376, 363), (370, 213, 484, 371), (234, 99, 98, 233), (416, 360, 362, 415), (103, 386, 385, 104), (388, 110, 109, 238), (407, 258, 257), (411, 412, 270, 267), (412, 275, 271, 270), (257, 414, 413, 407), (417, 418, 258, 407), (407, 419, 420, 417), (275, 420, 419, 413), (427, 422, 421, 428), (448, 437, 436, 446), (474, 469, 471, 472), (475, 455, 457, 86), (477, 471, 470, 476), (469, 467, 466, 470), (465, 459, 458, 464), (463, 453, 452, 461), (456, 474, 473, 457), (453, 84, 83, 454), (480, 473, 472, 479), (459, 463, 462, 460), (451, 475, 86, 452), (460, 477, 476, 458), (461, 480, 479, 462), (367, 481, 89, 368), (224, 468, 467, 225), (380, 465, 75, 381), (225, 216, 215, 226), (223, 380, 219, 220), (483, 218, 217, 484), (221, 482, 481, 222), (94, 98, 97, 95), (517, 456, 455, 150), (105, 102, 490, 106), (108, 112, 111, 107), (500, 497, 498, 501), (135, 507, 136, 506), (144, 513, 512, 145), (513, 148, 516, 514), (506, 516, 515, 135), (507, 512, 514, 136), (506, 136, 519, 518), (514, 516, 147, 520), (518, 147, 516, 506), (136, 514, 520, 519), (539, 541, 542, 540), (541, 553, 554, 542), (333, 316, 319, 358), (557, 324, 323, 558), (454, 318, 317, 567), (321, 325, 324, 568), (578, 580, 579, 576), (583, 581, 580, 582), (585, 578, 577, 584), (588, 590, 589, 586), (587, 583, 582, 588), (590, 585, 584, 591), (373, 579, 581, 372), (576, 375, 374, 577), (591, 366, 365, 589), (363, 587, 586, 364), (67, 86, 3, 73)])
me_cube.polygons.foreach_set('material_index', [1, 1, 1, 0, 1, 0, 1, 1, 1, 1, 1, 0, 0, 1, 1, 1, 1, 0, 0, 0, 0, 0, 1, 1, 1, 1, 1, 1, 0, 0, 0, 0, 0, 0, 1, 0, 0, 0, 1, 1, 1, 1, 1, 1, 1, 1, 1, 1, 1, 1, 1, 1, 1, 1, 1, 1, 1, 1, 1, 0, 1, 1, 1, 1, 1, 1, 1, 1, 1, 1, 1, 1, 1, 1, 1, 1, 1, 1, 0, 1, 1, 1, 0, 0, 0, 0, 1, 1, 1, 1, 0, 0, 0, 0, 0, 0, 0, 0, 0, 0, 0, 0, 0, 1, 1, 0, 0, 1, 1, 0, 1, 1, 1, 1, 1, 1, 1, 1, 1, 1, 1, 1, 1, 0, 0, 1, 1, 1, 0, 0, 0, 0, 0, 1, 1, 1, 1, 0, 0, 0, 0, 0, 0, 0, 1, 0, 0, 0, 1, 1, 1, 1, 1, 1, 1, 1, 1, 1, 1, 1, 0, 1, 1, 1, 1, 1, 1, 1, 1, 1, 1, 1, 1, 0, 1, 1, 0, 0, 0, 0, 1, 1, 1, 1, 0, 0, 0, 0, 0, 0, 0, 0, 0, 0, 0, 0, 0, 0, 1, 1, 1, 1, 1, 1, 1, 1, 1, 0, 1, 1, 1, 1, 1, 1, 1, 1, 0, 1, 1, 0, 0, 1, 1, 0, 1, 1, 1, 1, 0, 0, 0, 0, 1, 0, 1, 1, 1, 1, 1, 1, 1, 1, 1, 1, 1, 1, 0, 1, 0, 0, 1, 1, 1, 1, 1, 1, 1, 1, 0, 0, 0, 0, 0, 1, 0, 0, 1, 1, 1, 1, 1, 1, 1, 1, 1, 1, 0, 0, 1, 1, 1, 1, 0, 1, 0, 0, 0, 1, 1, 1, 1, 1, 1, 1, 1, 1, 1, 1, 1, 0, 0, 0, 0, 0, 0, 0, 0, 0, 0, 0, 1, 1, 1, 0, 0, 0, 0, 0, 0, 0, 0, 0, 0, 0, 0, 0, 0, 0, 0, 1, 1, 0, 0, 1, 1, 0, 0, 1, 1, 1, 1, 1, 1, 1, 1, 0, 0, 0, 0, 0, 0, 0, 0, 0, 0, 1, 1, 1, 1, 0, 0, 0, 0, 0, 0, 0, 0, 0, 0, 0, 0, 0, 0, 0, 0, 1, 1, 1, 1, 1, 0, 0, 0, 0, 1, 1, 0, 1, 1, 0, 1, 0, 0, 1, 1, 1, 0, 1, 1, 1, 0, 0, 1, 1, 0, 0, 1, 0, 0, 0, 0, 1, 1, 1, 1, 1, 1, 1, 1, 1, 1, 1, 1, 1, 1, 1, 1, 0, 0, 0, 0, 1, 1, 0, 0, 0, 0, 0, 0, 0, 0, 0, 0, 0, 0, 0, 0, 0, 0, 0, 1, 1, 1, 1, 1, 1, 1, 1, 1, 1, 1, 1, 1, 1, 1, 1, 0, 0, 0, 1, 1, 1, 1, 0, 0, 0, 0, 0, 0, 0, 0, 0, 0, 0, 0, 0, 0, 0, 0, 0, 0, 0, 0, 0, 0, 0, 0, 0, 0, 0, 0, 1, 0, 1, 1, 1, 1, 1, 0, 0, 1, 0, 1, 0, 1, 1, 1, 1, 1, 1, 1, 1, 1, 1, 1, 1, 1, 1, 1, 0, 0, 0, 0, 1, 1, 0, 0, 0, 0, 0, 0, 0, 0, 0, 0, 0, 0, 0, 0, 0, 0, 0, 0, 1, 1, 1, 1, 1, 1, 1, 1, 1, 1, 1, 1, 1, 1, 0, 0, 1, 1, 1, 1, 0, 0, 0, 0, 0, 0, 0, 0, 0, 0, 0, 0, 0, 0, 0, 0, 0, 0, 0, 0, 0, 0, 0, 0, 0, 0, 0, 0, 1, 1, 1, 1, 1, 1, 1, 1, 1, 1, 1, 1, 1, 1, 1, 1, 1, 1, 1, 1, 1, 0, 0, 0, 0, 0, 0, 0, 0, 0, 0, 1, 0, 1, 1, 1, 1, 1, 1, 1, 0, 1, 1, 1, 0, 0, 1, 1, 1, 1, 1, 1, 1, 0, 0, 1, 1, 1, 1, 1, 1, 1, 1, 0, 0, 1, 1, 0, 1, 1, 1, 1, 1, 1, 1, 1, 1, 0, 0, 0, 1, 1, 1, 1, 1, 1, 1, 1, 1, 0, 0, 1, 1, 1, 1, 0, 0, 0, 0, 0, 0, 0, 0, 0, 0, 1])
_uv = me_cube.uv_layers.new(name='UVMap')
_uv.uv.foreach_set('vector', [0.3496, 0.8434, 0.3069, 0.8381, 0.3089, 0.8215, 0.3496, 0.8266, 0.9378, 0.2118, 0.7326, 0.3393, 0.7095, 0.3035, 0.9148, 0.175, 0.9162, 0.1753, 0.1804, 0.8532, 0.179, 0.8532, 0.179, 0.8517, 0.1795, 0.8508, 0.131, 0.6842, 0.1476, 0.6842, 0.1354, 0.8753, 0.1309, 0.8753, 0.13, 0.5962, 0.173, 0.5962, 0.1478, 0.6826, 0.131, 0.6826, 0.9016, 0.6858, 0.9027, 0.6805, 0.9065, 0.6807, 0.9065, 0.6861, 0.1694, 0.2564, 0.1339, 0.2792, 0.1272, 0.2617, 0.16, 0.2412, 0.5571, 0.8664, 0.5559, 0.8248, 0.5567, 0.8237, 0.5576, 0.8246, 0.5542, 0.7981, 0.552, 0.798, 0.5519, 0.782, 0.5541, 0.7821, 0.2659, 0.4811, 0.3018, 0.4592, 0.4033, 0.5802, 0.402, 0.5811, 0.4802, 0.7536, 0.4373, 0.7535, 0.4393, 0.5962, 0.441, 0.5962, 0.0262, 0.04204, 0.03243, 0.05007, 0.01925, 0.05828, 0.01409, 0.04848, 0.5636, 0.6846, 0.5646, 0.6934, 0.5639, 0.6942, 0.5646, 0.6952, 0.5578, 0.6942, 0.5578, 0.6846, 0.8354, 0.8188, 0.8443, 0.7163, 0.8546, 0.7173, 0.8513, 0.8188, 0.5542, 0.7981, 0.5559, 0.798, 0.5543, 0.814, 0.5521, 0.8139, 0.5511, 0.7989, 0.552, 0.798, 0.3495, 0.7011, 0.3232, 0.6979, 0.3364, 0.5981, 0.3444, 0.5991, 0.2168, 0.7276, 0.1879, 0.7276, 0.1901, 0.71, 0.2168, 0.71, 0.5522, 0.5979, 0.5581, 0.5979, 0.5581, 0.622, 0.5522, 0.622, 0.8803, 0.7054, 0.8664, 0.7064, 0.8665, 0.6802, 0.8803, 0.6802, 0.8648, 0.7163, 0.8664, 0.7064, 0.8803, 0.7054, 0.8805, 0.7163, 0.5578, 0.7039, 0.5519, 0.7038, 0.551, 0.6951, 0.5519, 0.6942, 0.5578, 0.6942, 0.8443, 0.7163, 0.8434, 0.7064, 0.854, 0.7054, 0.8548, 0.706, 0.8559, 0.7054, 0.8546, 0.7173, 0.8672, 0.8188, 0.8513, 0.8188, 0.8546, 0.7173, 0.8648, 0.7163, 0.263, 0.8464, 0.2789, 0.8484, 0.2699, 0.9271, 0.2622, 0.9261, 0.2981, 0.6968, 0.2931, 0.7129, 0.287, 0.7114, 0.294, 0.6954, 0.3208, 0.7172, 0.2931, 0.7129, 0.2981, 0.6968, 0.3232, 0.6979, 0.2168, 0.71, 0.1901, 0.71, 0.2077, 0.6081, 0.2166, 0.6081, 0.08194, 0.144, 0.0877, 0.1594, 0.0112, 0.1778, 0.008396, 0.1706, 0.5571, 0.7661, 0.5629, 0.7661, 0.5629, 0.78, 0.5571, 0.7799, 0.3057, 0.8569, 0.3115, 0.8569, 0.3115, 0.8821, 0.3057, 0.8821, 0.2998, 0.8569, 0.3057, 0.8569, 0.3057, 0.8821, 0.2998, 0.8821, 0.5502, 0.743, 0.5502, 0.7351, 0.5641, 0.735, 0.5641, 0.743, 0.0262, 0.04204, 0.01409, 0.04848, 0.0003739, 0.02747, 0.01199, 0.02024, 0.5512, 0.766, 0.5571, 0.7661, 0.5571, 0.7799, 0.5512, 0.7799, 0.3496, 0.8266, 0.3089, 0.8215, 0.31, 0.8048, 0.3496, 0.8097, 0.04151, 0.04552, 0.03243, 0.05007, 0.0262, 0.04204, 0.03584, 0.03604, 0.5578, 0.7039, 0.5519, 0.7038, 0.5519, 0.6942, 0.5578, 0.6942, 0.04151, 0.04552, 0.03243, 0.05007, 0.0262, 0.04204, 0.03458, 0.03572, 0.03584, 0.03604, 0.2171, 0.8507, 0.173, 0.8507, 0.1751, 0.8331, 0.217, 0.8331, 0.217, 0.8331, 0.1751, 0.8331, 0.1772, 0.8155, 0.217, 0.8155, 0.217, 0.8155, 0.1772, 0.8155, 0.1794, 0.7979, 0.217, 0.7979, 0.217, 0.7979, 0.1794, 0.7979, 0.1815, 0.7804, 0.2169, 0.7804, 0.2169, 0.7804, 0.1815, 0.7804, 0.1837, 0.7628, 0.2169, 0.7628, 0.2169, 0.7628, 0.1837, 0.7628, 0.1858, 0.7452, 0.2169, 0.7452, 0.2169, 0.7452, 0.1858, 0.7452, 0.1879, 0.7276, 0.2168, 0.7276, 0.2673, 0.8164, 0.2632, 0.8327, 0.2623, 0.8321, 0.2612, 0.8148, 0.3496, 0.7911, 0.3123, 0.7864, 0.3154, 0.769, 0.3496, 0.7732, 0.5642, 0.5962, 0.5642, 0.6338, 0.5641, 0.6336, 0.5642, 0.5981, 0.3154, 0.769, 0.2802, 0.7646, 0.2845, 0.7474, 0.3175, 0.7515, 0.3175, 0.7515, 0.2845, 0.7474, 0.2888, 0.7301, 0.3197, 0.7339, 0.1134, 0.1651, 0.09449, 0.1769, 0.0877, 0.1594, 0.1041, 0.1499, 0.1339, 0.2792, 0.2659, 0.4811, 0.1459, 0.4663, 0.09443, 0.3875, 0.3494, 0.8078, 0.3122, 0.8032, 0.3142, 0.7866, 0.3494, 0.791, 0.16, 0.2412, 0.1272, 0.2617, 0.1207, 0.2447, 0.1507, 0.226, 0.3496, 0.7911, 0.3496, 0.8078, 0.3494, 0.8078, 0.3494, 0.791, 0.1414, 0.2108, 0.1141, 0.2278, 0.1076, 0.2108, 0.1321, 0.1956, 0.3496, 0.7732, 0.3154, 0.769, 0.3175, 0.7515, 0.3496, 0.7554, 0.3496, 0.7554, 0.3175, 0.7515, 0.3197, 0.7339, 0.3496, 0.7376, 0.6485, 0.796, 0.6446, 0.7783, 0.6508, 0.7769, 0.6547, 0.7946, 0.5571, 0.6473, 0.5571, 0.6231, 0.5629, 0.6231, 0.5629, 0.6473, 0.5121, 0.8436, 0.4796, 0.8436, 0.48, 0.8259, 0.5092, 0.8259, 0.2659, 0.4811, 0.1339, 0.2792, 0.1694, 0.2564, 0.3018, 0.4592, 0.7326, 0.3393, 0.9378, 0.2118, 0.9307, 0.3385, 0.8505, 0.3887, 0.4397, 0.879, 0.4434, 0.8613, 0.4792, 0.8613, 0.4788, 0.879, 0.9162, 0.1753, 0.9148, 0.175, 0.8933, 0.1381, 0.9159, 0.1741, 0.259, 0.8331, 0.217, 0.8331, 0.217, 0.8155, 0.2568, 0.8155, 0.2568, 0.8155, 0.217, 0.8155, 0.217, 0.7979, 0.2546, 0.7979, 0.2546, 0.7979, 0.217, 0.7979, 0.2169, 0.7804, 0.2524, 0.7804, 0.2524, 0.7804, 0.2169, 0.7804, 0.2169, 0.7628, 0.2501, 0.7628, 0.2501, 0.7628, 0.2169, 0.7628, 0.2169, 0.7452, 0.2479, 0.7452, 0.2479, 0.7452, 0.2169, 0.7452, 0.2168, 0.7276, 0.2457, 0.7276, 0.7857, 0.8846, 0.7429, 0.8846, 0.7723, 0.7741, 0.7889, 0.7741, 0.3496, 0.8088, 0.3111, 0.804, 0.3495, 0.8078, 0.1507, 0.226, 0.1207, 0.2447, 0.1141, 0.2278, 0.1414, 0.2108, 0.3123, 0.7864, 0.2759, 0.7819, 0.2802, 0.7646, 0.3154, 0.769, 0.1321, 0.1956, 0.1076, 0.2108, 0.101, 0.1939, 0.1227, 0.1804, 0.1227, 0.1804, 0.101, 0.1939, 0.09449, 0.1769, 0.1134, 0.1651, 0.9085, 0.7593, 0.8816, 0.7589, 0.8884, 0.6857, 0.9016, 0.6858, 0.5402, 0.7795, 0.528, 0.7795, 0.5279, 0.7734, 0.5401, 0.7733, 0.3496, 0.7376, 0.3197, 0.7339, 0.3208, 0.7172, 0.3496, 0.7208, 0.31, 0.8048, 0.2716, 0.7991, 0.2759, 0.7819, 0.3123, 0.7864, 0.3089, 0.8215, 0.2673, 0.8164, 0.2716, 0.7991, 0.31, 0.8048, 0.3594, 0.8534, 0.352, 0.8541, 0.3521, 0.8493, 0.3604, 0.8495, 0.4267, 0.8594, 0.4212, 0.8594, 0.4211, 0.8501, 0.4266, 0.8501, 0.3594, 0.8534, 0.3604, 0.8495, 0.3705, 0.8491, 0.3704, 0.8529, 0.8874, 0.6803, 0.8884, 0.6857, 0.8826, 0.6856, 0.8827, 0.6802, 0.3197, 0.7339, 0.2888, 0.7301, 0.2931, 0.7129, 0.3208, 0.7172, 0.3232, 0.6979, 0.2981, 0.6968, 0.3284, 0.5971, 0.3364, 0.5981, 0.1041, 0.1499, 0.0877, 0.1594, 0.08194, 0.144, 0.09475, 0.1347, 0.09475, 0.1347, 0.08194, 0.144, 0.03243, 0.05007, 0.04151, 0.04552, 0.5638, 0.8546, 0.5582, 0.8546, 0.5581, 0.8443, 0.5637, 0.8443, 0.3517, 0.8692, 0.3591, 0.8693, 0.3604, 0.8722, 0.352, 0.8731, 0.9016, 0.6858, 0.8884, 0.6857, 0.8874, 0.6803, 0.9027, 0.6805, 0.3921, 0.86, 0.3883, 0.8601, 0.3886, 0.8504, 0.3924, 0.8503, 0.5637, 0.7923, 0.5582, 0.7923, 0.5581, 0.782, 0.5637, 0.7821, 0.3886, 0.8683, 0.3883, 0.8601, 0.3921, 0.86, 0.3924, 0.8682, 0.3604, 0.8722, 0.3591, 0.8693, 0.3702, 0.8689, 0.3705, 0.8718, 0.5512, 0.8532, 0.5513, 0.8479, 0.5542, 0.8479, 0.5541, 0.8532, 0.4119, 0.8594, 0.4064, 0.8599, 0.4054, 0.8507, 0.4109, 0.8501, 0.5581, 0.8632, 0.5582, 0.8546, 0.5638, 0.8546, 0.5637, 0.8632, 0.5637, 0.7923, 0.5637, 0.801, 0.5581, 0.8009, 0.5582, 0.7923, 0.5513, 0.8413, 0.5512, 0.836, 0.555, 0.836, 0.5551, 0.8413, 0.3517, 0.8692, 0.352, 0.8541, 0.3594, 0.8534, 0.3591, 0.8693, 0.1694, 0.2564, 0.16, 0.2412, 0.1929, 0.2208, 0.2054, 0.2347, 0.6083, 0.8169, 0.6067, 0.7999, 0.6485, 0.796, 0.6521, 0.8128, 0.09443, 0.3875, 0.1459, 0.4663, 0.01566, 0.5955, 0.0005299, 0.5723, 0.5986, 0.9049, 0.6151, 0.9033, 0.6316, 0.9017, 0.6407, 0.9955, 0.6242, 0.997, 0.6076, 0.9986, 0.08707, 0.5962, 0.13, 0.5962, 0.131, 0.6826, 0.1142, 0.6826, 0.2054, 0.2347, 0.3321, 0.2387, 0.3842, 0.3186, 0.3372, 0.4366, 0.531, 0.6019, 0.5261, 0.6019, 0.5261, 0.5962, 0.53, 0.5962, 0.8286, 0.8638, 0.914, 0.8587, 0.914, 0.8755, 0.8286, 0.9066, 0.1795, 0.8556, 0.179, 0.8546, 0.179, 0.8532, 0.1804, 0.8532, 0.8917, 0.1382, 0.9151, 0.1736, 0.9148, 0.175, 0.7095, 0.3035, 0.6873, 0.2671, 0.6874, 0.267, 0.6991, 0.1486, 0.7804, 0.09774, 0.8917, 0.1382, 0.523, 0.7538, 0.4802, 0.7536, 0.441, 0.5962, 0.4426, 0.5962, 0.6556, 0.7436, 0.6985, 0.7442, 0.6573, 0.908, 0.6556, 0.908, 0.3018, 0.4592, 0.3372, 0.4366, 0.4047, 0.5794, 0.4046, 0.5804, 0.4033, 0.5802, 0.6985, 0.7442, 0.7413, 0.7449, 0.6589, 0.908, 0.6573, 0.908, 0.3373, 0.4366, 0.4047, 0.5794, 0.4033, 0.5802, 0.3018, 0.4592, 0.548, 0.8545, 0.5234, 0.8546, 0.528, 0.7795, 0.5402, 0.7795, 0.1805, 0.8548, 0.1795, 0.8556, 0.1804, 0.8532, 0.1819, 0.8532, 0.1819, 0.8546, 0.7095, 0.3035, 0.5704, 0.391, 0.5696, 0.3897, 0.6873, 0.2671, -5.908e-11, 0.8868, 0.02484, 0.7772, 0.04162, 0.7769, 0.04294, 0.886, 0.1145, 0.6842, 0.131, 0.6842, 0.1309, 0.8753, 0.1264, 0.8753, 0.04151, 0.04552, 0.03584, 0.03604, 0.03614, 0.03475, 0.04551, 0.03001, 0.04962, 0.03936, 0.5092, 0.8259, 0.48, 0.8259, 0.4804, 0.8082, 0.5063, 0.8082, 0.1088, 0.1273, 0.167, 0.07179, 0.1722, 0.07757, 0.1198, 0.1394, 0.2809, 0.9237, 0.2883, 0.8464, 0.296, 0.8462, 0.2969, 0.9232, 0.5578, 0.6846, 0.5578, 0.6942, 0.5519, 0.6942, 0.551, 0.6932, 0.5519, 0.6845, 0.5636, 0.6846, 0.5639, 0.6942, 0.5646, 0.6952, 0.5578, 0.6942, 0.5578, 0.6846, 0.8296, 0.7054, 0.8296, 0.6802, 0.8435, 0.6802, 0.8434, 0.7064, 0.8443, 0.7163, 0.8434, 0.7064, 0.8548, 0.706, 0.8559, 0.7054, 0.8546, 0.7173, 0.5512, 0.6473, 0.5512, 0.6231, 0.5571, 0.6231, 0.5571, 0.6473, 0.5977, 0.6933, 0.5958, 0.6735, 0.6209, 0.6732, 0.6254, 0.6897, 0.8354, 0.8188, 0.8443, 0.7163, 0.8546, 0.7173, 0.8513, 0.8188, 0.8511, 0.8196, 0.09475, 0.1347, 0.04151, 0.04552, 0.04962, 0.03936, 0.1088, 0.1273, 0.1041, 0.1499, 0.09475, 0.1347, 0.1088, 0.1273, 0.1198, 0.1394, 0.5571, 0.7649, 0.5571, 0.751, 0.5629, 0.751, 0.5629, 0.7649, 0.3214, 0.8711, 0.3213, 0.8461, 0.3272, 0.8461, 0.3272, 0.8711, 0.3155, 0.8711, 0.3154, 0.8461, 0.3213, 0.8461, 0.3214, 0.8711, 0.3854, 0.8578, 0.3715, 0.8578, 0.3715, 0.8499, 0.3854, 0.8498, 0.04551, 0.03001, 0.0313, 0.008211, 0.04291, 0.0009762, 0.05663, 0.02199, 0.3136, 0.882, 0.3155, 0.8711, 0.3214, 0.8711, 0.3214, 0.882, 0.5512, 0.7648, 0.5512, 0.7509, 0.5571, 0.751, 0.5571, 0.7649, 0.5659, 0.8038, 0.5664, 0.7866, 0.6061, 0.7829, 0.6067, 0.7999, 0.8443, 0.7163, 0.8286, 0.7163, 0.8296, 0.7054, 0.8434, 0.7064, 0.3214, 0.882, 0.3214, 0.8711, 0.3272, 0.8711, 0.3291, 0.882, 0.3854, 0.8657, 0.3715, 0.8657, 0.3715, 0.8578, 0.3854, 0.8578, 0.3372, 0.4366, 0.3018, 0.4592, 0.1694, 0.2564, 0.2054, 0.2347, 0.6067, 0.7999, 0.6061, 0.7829, 0.6446, 0.7783, 0.6485, 0.796, 0.5683, 0.7132, 0.5688, 0.696, 0.5977, 0.6933, 0.5983, 0.7103, 0.6017, 0.7462, 0.6, 0.7283, 0.6331, 0.7251, 0.6369, 0.7428, 0.6, 0.7283, 0.5983, 0.7103, 0.6293, 0.7074, 0.6331, 0.7251, 0.5234, 0.6828, 0.531, 0.6019, 0.5442, 0.6018, 0.5502, 0.6828, 0.5655, 0.821, 0.5659, 0.8038, 0.6067, 0.7999, 0.6083, 0.8169, 0.5664, 0.7847, 0.5669, 0.7685, 0.6025, 0.7651, 0.604, 0.7812, 0.16, 0.2412, 0.1507, 0.226, 0.1808, 0.2073, 0.1929, 0.2208, 0.1414, 0.2108, 0.1321, 0.1956, 0.1565, 0.1803, 0.1687, 0.1938, 0.5674, 0.7494, 0.5679, 0.7313, 0.6, 0.7283, 0.6017, 0.7462, 0.5679, 0.7313, 0.5683, 0.7132, 0.5983, 0.7103, 0.6, 0.7283, 0.8672, 0.8188, 0.8514, 0.8193, 0.8511, 0.8196, 0.8513, 0.8188, 0.8546, 0.7173, 0.8648, 0.7163, 0.8286, 0.8209, 0.914, 0.842, 0.914, 0.8587, 0.8286, 0.8638, 0.4434, 0.8613, 0.4471, 0.8436, 0.4796, 0.8436, 0.4792, 0.8613, 0.5063, 0.8082, 0.4804, 0.8082, 0.4808, 0.7905, 0.5034, 0.7905, 0.4471, 0.8436, 0.4508, 0.8259, 0.48, 0.8259, 0.4796, 0.8436, 0.5034, 0.7905, 0.4808, 0.7905, 0.4812, 0.7728, 0.5005, 0.7728, 0.4508, 0.8259, 0.4546, 0.8082, 0.4804, 0.8082, 0.48, 0.8259, 0.04294, 0.886, 0.04162, 0.7769, 0.05841, 0.7766, 0.08587, 0.8852, 0.6061, 0.7829, 0.6042, 0.7631, 0.6408, 0.7606, 0.6446, 0.7783, 0.1507, 0.226, 0.1414, 0.2108, 0.1687, 0.1938, 0.1808, 0.2073, 0.1321, 0.1956, 0.1227, 0.1804, 0.1444, 0.1668, 0.1565, 0.1803, 0.1227, 0.1804, 0.1134, 0.1651, 0.1323, 0.1534, 0.1444, 0.1668, 0.5983, 0.7103, 0.5977, 0.6933, 0.6254, 0.6897, 0.6293, 0.7074, 0.5479, 0.7637, 0.5483, 0.7703, 0.5361, 0.7711, 0.5357, 0.7645, 0.6042, 0.7631, 0.6017, 0.7462, 0.6369, 0.7428, 0.6408, 0.7606, 0.5669, 0.7666, 0.5674, 0.7494, 0.6017, 0.7462, 0.6042, 0.7631, 0.4143, 0.8599, 0.4133, 0.8507, 0.4187, 0.8501, 0.4197, 0.8593, 0.3493, 0.8661, 0.3489, 0.87, 0.3403, 0.8692, 0.3417, 0.8663, 0.3493, 0.8661, 0.3417, 0.8663, 0.3413, 0.8503, 0.349, 0.851, 0.5452, 0.5962, 0.55, 0.5962, 0.55, 0.6018, 0.5442, 0.6018, 0.1134, 0.1651, 0.1041, 0.1499, 0.1198, 0.1394, 0.1323, 0.1534, 0.5694, 0.676, 0.5773, 0.5741, 0.5853, 0.5733, 0.5958, 0.6735, 0.6254, 0.6897, 0.6209, 0.6732, 0.625, 0.6719, 0.6316, 0.6883, 0.5958, 0.6735, 0.5853, 0.5733, 0.5934, 0.5725, 0.6209, 0.6732, 0.3413, 0.8503, 0.3302, 0.8498, 0.3301, 0.846, 0.3403, 0.8464, 0.531, 0.6019, 0.53, 0.5962, 0.5452, 0.5962, 0.5442, 0.6018, 0.3997, 0.8603, 0.3995, 0.8502, 0.4033, 0.8503, 0.4035, 0.8604, 0.5582, 0.8131, 0.5581, 0.8028, 0.5636, 0.8028, 0.5637, 0.813, 0.3952, 0.8604, 0.3955, 0.8503, 0.3985, 0.8502, 0.3982, 0.8603, 0.4032, 0.8689, 0.3994, 0.8687, 0.3997, 0.8603, 0.4035, 0.8604, 0.3403, 0.8692, 0.3301, 0.8687, 0.3304, 0.8658, 0.3417, 0.8663, 0.5541, 0.8469, 0.5512, 0.8469, 0.5512, 0.8413, 0.5541, 0.8413, 0.4345, 0.85, 0.4347, 0.8593, 0.4291, 0.8593, 0.429, 0.85, 0.3952, 0.8604, 0.3982, 0.8603, 0.3985, 0.8688, 0.3955, 0.8689, 0.5593, 0.8236, 0.5649, 0.8237, 0.5648, 0.8323, 0.5592, 0.8322, 0.5582, 0.8131, 0.5637, 0.813, 0.5636, 0.8216, 0.5581, 0.8217, 0.173, 0.8507, 0.1768, 0.8507, 0.1768, 0.8564, 0.173, 0.8564, 0.3413, 0.8503, 0.3403, 0.8464, 0.3489, 0.8463, 0.349, 0.851, 0.5216, 0.8958, 0.4803, 0.8968, 0.4788, 0.879, 0.518, 0.879, 0.2931, 0.7129, 0.2888, 0.7301, 0.2827, 0.7286, 0.287, 0.7114, 0.2759, 0.7819, 0.2716, 0.7991, 0.2655, 0.7976, 0.2698, 0.7803, 0.515, 0.8613, 0.4792, 0.8613, 0.4796, 0.8436, 0.5121, 0.8436, 0.2802, 0.7646, 0.2759, 0.7819, 0.2698, 0.7803, 0.2741, 0.7631, 0.2845, 0.7474, 0.2802, 0.7646, 0.2741, 0.7631, 0.2784, 0.7458, 0.2888, 0.7301, 0.2845, 0.7474, 0.2784, 0.7458, 0.2827, 0.7286, 0.462, 0.7728, 0.4661, 0.756, 0.4813, 0.7551, 0.4821, 0.7556, 0.4831, 0.7551, 0.4812, 0.7728, 0.4371, 0.8958, 0.4397, 0.879, 0.4788, 0.879, 0.4803, 0.8968, 0.4793, 0.896, 0.5611, 0.6506, 0.5611, 0.6783, 0.5566, 0.6783, 0.5522, 0.6783, 0.5522, 0.6506, 0.5566, 0.6506, 0.6446, 0.7783, 0.6408, 0.7606, 0.647, 0.7592, 0.6508, 0.7769, 0.6408, 0.7606, 0.6369, 0.7428, 0.6431, 0.7415, 0.647, 0.7592, 0.6369, 0.7428, 0.6331, 0.7251, 0.6393, 0.7238, 0.6431, 0.7415, 0.6293, 0.7074, 0.6254, 0.6897, 0.6316, 0.6883, 0.6355, 0.7061, 0.5559, 0.8248, 0.5567, 0.8237, 0.5571, 0.8664, 0.4546, 0.8082, 0.4583, 0.7905, 0.4808, 0.7905, 0.4804, 0.8082, 0.2434, 0.7091, 0.2168, 0.71, 0.2166, 0.6081, 0.2255, 0.6081, 0.4363, 0.5962, 0.4151, 0.6823, 0.3985, 0.6823, 0.3934, 0.5962, 0.7889, 0.7741, 0.7723, 0.7741, 0.7887, 0.5705, 0.7932, 0.5705, 0.9378, 0.2118, 0.7327, 0.3393, 0.7095, 0.3035, 0.9148, 0.175, 0.7095, 0.3035, 0.7326, 0.3393, 0.5713, 0.3924, 0.5704, 0.391, 0.8505, 0.3887, 0.9307, 0.3385, 0.9378, 0.5546, 0.9141, 0.5694, 0.8054, 0.7741, 0.7889, 0.7741, 0.7932, 0.5705, 0.7977, 0.5705, 0.1694, 0.2564, 0.16, 0.2412, 0.1929, 0.2208, 0.2054, 0.2347, 0.5492, 0.6833, 0.5479, 0.7637, 0.5357, 0.7645, 0.5246, 0.6847, 0.04159, 0.7752, 0.03756, 0.5973, 0.04205, 0.5972, 0.05814, 0.7749, 0.2054, 0.2347, 0.3332, 0.2387, 0.3847, 0.3176, 0.3373, 0.4366, 0.3934, 0.5962, 0.3985, 0.6823, 0.3819, 0.6823, 0.3505, 0.5962, 0.2612, 0.8507, 0.2171, 0.8507, 0.217, 0.8331, 0.259, 0.8331, 0.6873, 0.2671, 0.6991, 0.1476, 0.7793, 0.09738, 0.8917, 0.1382, 0.5636, 0.704, 0.5578, 0.7039, 0.5578, 0.6942, 0.5646, 0.6952, 0.5581, 0.5979, 0.564, 0.598, 0.564, 0.622, 0.5581, 0.622, 0.04151, 0.04552, 0.03584, 0.03604, 0.04551, 0.03001, 0.04962, 0.03936, 0.5578, 0.6846, 0.5578, 0.6942, 0.5519, 0.6942, 0.5519, 0.6845, 0.5543, 0.814, 0.5521, 0.8139, 0.552, 0.798, 0.5542, 0.7981, 0.04551, 0.03001, 0.05663, 0.02199, 0.06279, 0.03116, 0.04962, 0.03936, 0.6485, 0.796, 0.6547, 0.7946, 0.653, 0.8122, 0.6521, 0.8128, 0.5664, 0.7857, 0.5665, 0.7848, 0.605, 0.782, 0.5666, 0.7847, 0.5671, 0.7675, 0.6024, 0.7642, 0.604, 0.7812, 0.5669, 0.7677, 0.5671, 0.7675, 0.5666, 0.7847, 0.5664, 0.7847, 0.2673, 0.8164, 0.2612, 0.8148, 0.2655, 0.7976, 0.2716, 0.7991, 0.6874, 0.267, 0.7095, 0.3035, 0.5704, 0.391, 0.5691, 0.3908, 0.5696, 0.3897, 0.3373, 0.4366, 0.3018, 0.4592, 0.1694, 0.2564, 0.2054, 0.2347, 0.518, 0.879, 0.4788, 0.879, 0.4792, 0.8613, 0.515, 0.8613, 0.6061, 0.7829, 0.6034, 0.7641, 0.6408, 0.7606, 0.6446, 0.7783, 0.564, 0.5962, 0.564, 0.5972, 0.5641, 0.6327, 0.564, 0.6328, 0.6034, 0.7641, 0.6017, 0.7462, 0.6369, 0.7428, 0.6408, 0.7606, 0.5669, 0.7677, 0.5674, 0.7494, 0.6017, 0.7462, 0.6034, 0.7641, 0.5648, 0.8323, 0.5649, 0.8425, 0.5593, 0.8424, 0.5592, 0.8322, 0.9144, 0.6802, 0.8715, 0.6802, 0.8746, 0.5705, 0.8914, 0.5705, 0.3332, 0.2387, 0.5492, 0.2306, 0.5644, 0.2537, 0.3847, 0.3176, 0.7182, 0.5725, 0.7168, 0.6673, 0.7002, 0.6671, 0.6836, 0.6668, 0.685, 0.572, 0.7016, 0.5722, 0.1694, 0.2564, 0.134, 0.2792, 0.1272, 0.2617, 0.16, 0.2412, 0.8917, 0.1382, 0.9148, 0.175, 0.7095, 0.3035, 0.6874, 0.267, 0.3069, 0.8381, 0.2632, 0.8327, 0.2673, 0.8164, 0.3089, 0.8215, 0.7327, 0.3393, 0.5713, 0.3924, 0.5701, 0.3923, 0.5704, 0.391, 0.7095, 0.3035, 0.1814, 0.8556, 0.1805, 0.8548, 0.1795, 0.8556, 0.1804, 0.8532, 0.1819, 0.8532, 0.1819, 0.8546, 0.3018, 0.4592, 0.4033, 0.5802, 0.4031, 0.5813, 0.402, 0.5811, 0.2658, 0.481, 0.1804, 0.8532, 0.1795, 0.8508, 0.1806, 0.8514, 0.1814, 0.8508, 0.1819, 0.8517, 0.1819, 0.8532, 0.1804, 0.8532, 0.1795, 0.8508, 0.1806, 0.8514, 0.1819, 0.8517, 0.1819, 0.8532, 0.02505, 0.7755, 0.03308, 0.5974, 0.03756, 0.5973, 0.04159, 0.7752, 0.2166, 0.6081, 0.2077, 0.6081, 0.2096, 0.5972, 0.2098, 0.5962, 0.2166, 0.5963, 0.2255, 0.6081, 0.2166, 0.6081, 0.2166, 0.5963, 0.2225, 0.5963, 0.2234, 0.5962, 0.8648, 0.7163, 0.8546, 0.7173, 0.8559, 0.7054, 0.8664, 0.7064, 0.5502, 0.7509, 0.5502, 0.743, 0.5641, 0.743, 0.5641, 0.7509, 0.2457, 0.7276, 0.2168, 0.7276, 0.2168, 0.71, 0.2434, 0.7091, 0.2979, 0.846, 0.3057, 0.846, 0.3057, 0.8569, 0.2998, 0.8569, 0.3057, 0.846, 0.3134, 0.846, 0.3115, 0.8569, 0.3057, 0.8569, 0.2658, 0.481, 0.134, 0.2792, 0.1694, 0.2564, 0.3018, 0.4592, 0.3496, 0.7901, 0.3124, 0.7855, 0.3154, 0.769, 0.3496, 0.7732, 0.134, 0.2792, 0.2658, 0.481, 0.147, 0.4664, 0.0948, 0.3865, 0.3496, 0.8078, 0.3121, 0.8032, 0.3141, 0.7875, 0.3496, 0.7919, 0.5541, 0.7821, 0.5543, 0.7982, 0.5559, 0.798, 0.5542, 0.7981, 0.552, 0.798, 0.551, 0.797, 0.5519, 0.782, 0.7327, 0.3393, 0.9378, 0.2118, 0.9308, 0.3373, 0.8495, 0.3882, 0.4583, 0.7905, 0.462, 0.7728, 0.4812, 0.7728, 0.4808, 0.7905, 0.8715, 0.6802, 0.8286, 0.6802, 0.8579, 0.5705, 0.8746, 0.5705, 0.3124, 0.7855, 0.2759, 0.7819, 0.2802, 0.7646, 0.3154, 0.769, 0.31, 0.8048, 0.2716, 0.7991, 0.2759, 0.7819, 0.3124, 0.7855, 0.5539, 0.8266, 0.5509, 0.8263, 0.5511, 0.8166, 0.5541, 0.8168, 0.5539, 0.8266, 0.5532, 0.8348, 0.5502, 0.8345, 0.5509, 0.8263, 0.5005, 0.7728, 0.4812, 0.7728, 0.4831, 0.7551, 0.4982, 0.756, 0.6293, 0.7074, 0.6355, 0.7061, 0.6393, 0.7238, 0.6331, 0.7251, 0.462, 0.7728, 0.4661, 0.756, 0.4821, 0.7556, 0.4831, 0.7551, 0.4812, 0.7728, 0.4371, 0.8958, 0.4397, 0.879, 0.4788, 0.879, 0.4803, 0.8968, 0.4793, 0.896, 0.4785, 0.8968, 0.5601, 0.7335, 0.5557, 0.7335, 0.5512, 0.7335, 0.5512, 0.706, 0.5557, 0.706, 0.5601, 0.706, 0.5564, 0.7811, 0.5576, 0.8227, 0.5567, 0.8237, 0.5559, 0.8248, 0.5559, 0.8238, 0.3985, 0.6823, 0.4064, 0.8491, 0.402, 0.8491, 0.3819, 0.6823, 0.6991, 0.1476, 0.5663, 0.01526, 0.5899, 0.0004766, 0.7793, 0.09738, 0.4151, 0.6823, 0.4109, 0.8491, 0.4064, 0.8491, 0.3985, 0.6823, 0.2641, 0.8343, 0.2629, 0.8347, 0.2622, 0.8331, 0.2632, 0.8327, 0.1328, 0.278, 0.1339, 0.2792, 0.1328, 0.2797, 0.8488, 0.3891, 0.8505, 0.3887, 0.85, 0.3903, 0.7336, 0.3408, 0.7318, 0.3407, 0.7326, 0.3393, 0.7417, 0.7434, 0.7429, 0.7435, 0.7413, 0.7449, 0.146, 0.4677, 0.1459, 0.4663, 0.1476, 0.4671, 0.9156, 0.1745, 0.9162, 0.1753, 0.9148, 0.175, 0.9151, 0.1736, 0.1787, 0.8507, 0.179, 0.8517, 0.1777, 0.8517, 0.5654, 0.5983, 0.5642, 0.5977, 0.5654, 0.5962, 0.0799, 0.1436, 0.08031, 0.1425, 0.08194, 0.144, 0.5641, 0.6338, 0.5654, 0.6342, 0.5641, 0.6359, 0.565, 0.6016, 0.565, 0.6003, 0.5643, 0.6019, 0.5643, 0.6, 0.02611, 0.03978, 0.02741, 0.04009, 0.0262, 0.04204, 0.03514, 0.03458, 0.03614, 0.03475, 0.03584, 0.03604, 0.03458, 0.03572, 0.5641, 0.6398, 0.5654, 0.6402, 0.5641, 0.6417, 0.5502, 0.6943, 0.551, 0.6932, 0.5519, 0.6942, 0.551, 0.6951, 0.866, 0.7182, 0.8648, 0.7163, 0.8669, 0.7173, 0.2969, 0.846, 0.2977, 0.8451, 0.2979, 0.846, 0.8805, 0.7163, 0.8816, 0.7163, 0.8807, 0.7173, 0.01291, 0.01956, 0.01199, 0.02024, 0.01162, 0.01926, 0.5522, 0.622, 0.5522, 0.6231, 0.5513, 0.6221, 0.5638, 0.7802, 0.5629, 0.7811, 0.5629, 0.78, 0.5512, 0.781, 0.5502, 0.78, 0.5512, 0.7799, 0.3221, 0.7152, 0.3229, 0.7163, 0.3208, 0.7172, 0.08764, 0.1612, 0.08641, 0.1605, 0.0877, 0.1594, 0.3496, 0.8078, 0.3505, 0.8089, 0.3496, 0.8097, 0.3496, 0.8088, 0.3601, 0.8552, 0.3594, 0.8534, 0.3611, 0.8542, 0.5641, 0.6379, 0.5654, 0.6379, 0.5649, 0.6398, 0.3874, 0.859, 0.3883, 0.8601, 0.3875, 0.8614, 0.3864, 0.8602, 0.8873, 0.6877, 0.8864, 0.6868, 0.8884, 0.6857, 0.9025, 0.6879, 0.9016, 0.6858, 0.9034, 0.6871, 0.5547, 0.8278, 0.5539, 0.8266, 0.5548, 0.8255, 0.5558, 0.8266, 0.5648, 0.8632, 0.5639, 0.8641, 0.5637, 0.8632, 0.8826, 0.6856, 0.8826, 0.6868, 0.8816, 0.6859, 0.5639, 0.8019, 0.5637, 0.801, 0.5648, 0.801, 0.4266, 0.8501, 0.4268, 0.8491, 0.4277, 0.85, 0.5502, 0.8357, 0.5511, 0.8348, 0.5512, 0.836, 0.5502, 0.8535, 0.5512, 0.8532, 0.5511, 0.8544, 0.555, 0.8166, 0.5541, 0.8168, 0.5541, 0.8156, 0.5559, 0.8357, 0.555, 0.836, 0.5549, 0.8348, 0.555, 0.8535, 0.5541, 0.8544, 0.5541, 0.8532, 0.5502, 0.8162, 0.5512, 0.8154, 0.5511, 0.8166, 0.6531, 0.8131, 0.6524, 0.8147, 0.6512, 0.8145, 0.6521, 0.8128, 0.2053, 0.2329, 0.2069, 0.2336, 0.2054, 0.2347, 0.641, 0.9968, 0.6407, 0.9955, 0.6419, 0.9957, 0.6317, 0.9001, 0.6328, 0.9009, 0.6316, 0.9017, 0.5643, 0.5983, 0.5654, 0.5989, 0.5643, 0.6, 0.3387, 0.4355, 0.3387, 0.4371, 0.3372, 0.4366, 0.6065, 0.999, 0.6076, 0.9986, 0.6076, 1.0, 0.5986, 0.9049, 0.5974, 0.9044, 0.5983, 0.9033, 0.1777, 0.855, 0.179, 0.8546, 0.1787, 0.856, 0.4042, 0.5811, 0.4031, 0.5813, 0.4033, 0.5802, 0.4046, 0.5804, 0.5713, 0.3924, 0.5719, 0.3934, 0.5705, 0.3929, 0.5691, 0.392, 0.5691, 0.3908, 0.5704, 0.391, 0.5701, 0.3923, 0.1829, 0.855, 0.1819, 0.856, 0.1819, 0.8546, 0.594, 0.6745, 0.5958, 0.6735, 0.595, 0.6754, 0.1097, 0.1251, 0.1088, 0.1273, 0.1085, 0.1249, 0.6225, 0.6716, 0.6209, 0.6732, 0.6213, 0.671, 0.04386, 0.02873, 0.04551, 0.03001, 0.0436, 0.03, 0.8434, 0.7064, 0.8445, 0.7045, 0.8455, 0.7054, 0.04962, 0.03936, 0.05184, 0.03898, 0.0516, 0.04026, 0.8434, 0.7182, 0.8426, 0.7173, 0.8443, 0.7163, 0.06279, 0.03116, 0.06371, 0.03047, 0.06346, 0.03175, 0.3714, 0.8491, 0.3715, 0.8499, 0.3705, 0.85, 0.5629, 0.766, 0.5629, 0.7649, 0.5638, 0.7651, 0.5512, 0.7659, 0.5502, 0.765, 0.5512, 0.7648, 0.04291, 0.0009762, 0.04254, -8.346e-09, 0.04383, 0.0003004, 0.3272, 0.8461, 0.3272, 0.8451, 0.3281, 0.846, 0.5965, 0.6913, 0.5977, 0.6933, 0.5956, 0.6923, 0.1218, 0.1399, 0.1198, 0.1394, 0.1217, 0.1385, 0.5652, 0.603, 0.5652, 0.604, 0.5643, 0.604, 0.1816, 0.2068, 0.1823, 0.2073, 0.1808, 0.2073, 0.3408, 0.8643, 0.3417, 0.8663, 0.3398, 0.8652, 0.4044, 0.8594, 0.4054, 0.8605, 0.4044, 0.8615, 0.4035, 0.8604, 0.5453, 0.6037, 0.5442, 0.6018, 0.5462, 0.6028, 0.53, 0.6038, 0.5292, 0.6028, 0.531, 0.6019, 0.3944, 0.8615, 0.3934, 0.8603, 0.3943, 0.8593, 0.3952, 0.8604, 0.3489, 0.8463, 0.3489, 0.8453, 0.3499, 0.8462, 0.5591, 0.8227, 0.5593, 0.8236, 0.5582, 0.8236, 0.5648, 0.8217, 0.5638, 0.8226, 0.5636, 0.8216, 0.5261, 0.6019, 0.5262, 0.6028, 0.5253, 0.6019, 0.4042, 0.8502, 0.4033, 0.8503, 0.4032, 0.8492, 0.4187, 0.8501, 0.4188, 0.8491, 0.4198, 0.8499, 0.555, 0.847, 0.5541, 0.8479, 0.5541, 0.8469, 0.4291, 0.8593, 0.429, 0.8604, 0.428, 0.8595, 0.1777, 0.8564, 0.1768, 0.8573, 0.1768, 0.8564, 0.5636, 0.8028, 0.5638, 0.8019, 0.5648, 0.8028, 0.3994, 0.85, 0.3985, 0.8502, 0.3985, 0.8491, 0.5227, 0.8962, 0.522, 0.8972, 0.5216, 0.8958, 0.5581, 0.8235, 0.5576, 0.8246, 0.5567, 0.8237, 0.5576, 0.8227, 0.5517, 0.8152, 0.5508, 0.8142, 0.5521, 0.8139, 0.5502, 0.798, 0.551, 0.797, 0.552, 0.798, 0.5511, 0.7989, 0.4363, 0.8962, 0.4371, 0.8958, 0.437, 0.8972, 0.5621, 0.6503, 0.5611, 0.6506, 0.5611, 0.6492, 0.5621, 0.678, 0.5611, 0.6791, 0.5611, 0.6783, 0.9141, 0.5694, 0.9145, 0.5705, 0.9134, 0.5701, 0.5512, 0.6502, 0.5522, 0.6492, 0.5522, 0.6506, 0.6512, 0.8145, 0.6521, 0.8128, 0.6531, 0.8131, 0.6524, 0.8147, 0.2053, 0.2329, 0.2069, 0.2336, 0.2054, 0.2347, 0.6982, 0.1492, 0.6976, 0.1476, 0.6991, 0.1476, 0.5643, 0.5983, 0.5654, 0.5991, 0.5643, 0.6, 0.3387, 0.4355, 0.3387, 0.4371, 0.3373, 0.4366, 0.3863, 0.318, 0.385, 0.3192, 0.3847, 0.3176, 0.1811, 0.2059, 0.1817, 0.2066, 0.1823, 0.2073, 0.1808, 0.2073, 0.5654, 0.6379, 0.5641, 0.6374, 0.5654, 0.6359, 0.5593, 0.8424, 0.5591, 0.8434, 0.5582, 0.8424, 0.2632, 0.8327, 0.2641, 0.8343, 0.2629, 0.8346, 0.2622, 0.8331, 0.1328, 0.278, 0.134, 0.2792, 0.1328, 0.2797, 0.6834, 0.6683, 0.6824, 0.6673, 0.6836, 0.6668, 0.6848, 0.5705, 0.685, 0.572, 0.6838, 0.5714, 0.7336, 0.3408, 0.7318, 0.3407, 0.7327, 0.3393, 0.7417, 0.7434, 0.7429, 0.7435, 0.7413, 0.7449, 0.718, 0.6678, 0.717, 0.6688, 0.7168, 0.6673, 0.7182, 0.5725, 0.7184, 0.571, 0.7194, 0.572, 0.03267, 0.05204, 0.03145, 0.05169, 0.03243, 0.05007, 0.5643, 0.6019, 0.5652, 0.6027, 0.5643, 0.603, 0.1199, 0.2452, 0.1207, 0.2447, 0.1204, 0.2459, 0.352, 0.8731, 0.3519, 0.874, 0.3509, 0.8732, 0.3934, 0.85, 0.3924, 0.8503, 0.3924, 0.8491, 0.5515, 0.7811, 0.5519, 0.782, 0.5506, 0.782, 0.5611, 0.734, 0.5601, 0.735, 0.5601, 0.7335, 0.5644, 0.2537, 0.5655, 0.2533, 0.5651, 0.2544, 0.04301, 0.5971, 0.04205, 0.5972, 0.04198, 0.5962, 0.5502, 0.7341, 0.5512, 0.7335, 0.5512, 0.735, 0.3069, 0.8381, 0.3496, 0.8434, 0.3493, 0.8448, 0.3067, 0.8396, 0.131, 0.6842, 0.1145, 0.6842, 0.1142, 0.6826, 0.131, 0.6826, 0.7178, 0.6672, 0.7429, 0.7435, 0.7417, 0.7434, 0.717, 0.6688, 0.6988, 0.7428, 0.7417, 0.7434, 0.7413, 0.7449, 0.6985, 0.7442, 0.7326, 0.3393, 0.8505, 0.3887, 0.8488, 0.3891, 0.7336, 0.3408, 0.9307, 0.3385, 0.9378, 0.2118, 0.9387, 0.2123, 0.9317, 0.3381, 0.1339, 0.2792, 0.09443, 0.3875, 0.09396, 0.3863, 0.1328, 0.2797, 0.9378, 0.2118, 0.9162, 0.1753, 0.9156, 0.1745, 0.9385, 0.2101, 0.2632, 0.8327, 0.3069, 0.8381, 0.3067, 0.8396, 0.2641, 0.8343, 0.1476, 0.6842, 0.131, 0.6842, 0.131, 0.6826, 0.1478, 0.6826, 0.6558, 0.7422, 0.6988, 0.7428, 0.6985, 0.7442, 0.6556, 0.7436, 0.7429, 0.7435, 0.6599, 0.9081, 0.6589, 0.908, 0.7413, 0.7449, 0.55, 0.8556, 0.5235, 0.8556, 0.5234, 0.8546, 0.548, 0.8545, 0.5543, 0.814, 0.5543, 0.7982, 0.5559, 0.798, 0.5554, 0.8139, 0.2612, 0.8451, 0.2809, 0.8476, 0.2789, 0.8484, 0.263, 0.8464, 0.3505, 0.8267, 0.3505, 0.845, 0.3496, 0.8434, 0.3496, 0.8266, 0.5581, 0.5969, 0.564, 0.5969, 0.564, 0.598, 0.5581, 0.5979, 0.5646, 0.6952, 0.5646, 0.706, 0.5636, 0.704, 0.5639, 0.6942, 0.5508, 0.7058, 0.5502, 0.6943, 0.551, 0.6951, 0.5519, 0.7038, 0.5522, 0.5969, 0.5581, 0.5969, 0.5581, 0.5979, 0.5522, 0.5979, 0.3495, 0.7011, 0.3444, 0.5991, 0.3453, 0.5974, 0.3505, 0.7034, 0.8672, 0.8188, 0.8648, 0.7163, 0.866, 0.7182, 0.8685, 0.8209, 0.3365, 0.5972, 0.3444, 0.5981, 0.3444, 0.5991, 0.3364, 0.5981, 0.3287, 0.5962, 0.3365, 0.5972, 0.3364, 0.5981, 0.3284, 0.5971, 0.2979, 0.846, 0.2998, 0.8569, 0.2988, 0.8569, 0.2969, 0.846, 0.3057, 0.846, 0.2979, 0.846, 0.2977, 0.8451, 0.3057, 0.8451, 0.3134, 0.846, 0.3057, 0.846, 0.3057, 0.8451, 0.3136, 0.8451, 0.8807, 0.7173, 0.8669, 0.7173, 0.8648, 0.7163, 0.8805, 0.7163, 0.01925, 0.05828, 0.03243, 0.05007, 0.03145, 0.05169, 0.01983, 0.05892, 0.5581, 0.622, 0.564, 0.622, 0.564, 0.6231, 0.5581, 0.6231, 0.5522, 0.622, 0.5581, 0.622, 0.5581, 0.6231, 0.5522, 0.6231, 0.01199, 0.02024, 0.0003739, 0.02747, -7.599e-09, 0.0265, 0.01162, 0.01926, 0.5571, 0.7799, 0.5629, 0.78, 0.5629, 0.7811, 0.557, 0.781, 0.5512, 0.7799, 0.5571, 0.7799, 0.557, 0.781, 0.5512, 0.781, 0.5512, 0.766, 0.5512, 0.7799, 0.5502, 0.78, 0.5502, 0.7662, 0.2988, 0.8821, 0.2988, 0.8569, 0.2998, 0.8569, 0.2998, 0.8821, 0.0262, 0.04204, 0.01199, 0.02024, 0.01291, 0.01956, 0.02611, 0.03978, 0.8803, 0.7054, 0.8803, 0.6802, 0.8814, 0.6802, 0.8814, 0.7054, 0.5522, 0.5979, 0.5522, 0.622, 0.5513, 0.6221, 0.5512, 0.5962, 0.31, 0.8048, 0.3123, 0.7864, 0.3132, 0.7865, 0.3111, 0.804, 0.3505, 0.7194, 0.3505, 0.7378, 0.3496, 0.7376, 0.3496, 0.7208, 0.3505, 0.7378, 0.3505, 0.7556, 0.3496, 0.7554, 0.3496, 0.7376, 0.3505, 0.7556, 0.3505, 0.7733, 0.3496, 0.7732, 0.3496, 0.7554, 0.3505, 0.7733, 0.3505, 0.7911, 0.3496, 0.7911, 0.3496, 0.7732, 0.3505, 0.7911, 0.3505, 0.8089, 0.3496, 0.8078, 0.3496, 0.7911, 0.3505, 0.8089, 0.3505, 0.8267, 0.3496, 0.8266, 0.3496, 0.8097, 0.2622, 0.8331, 0.2623, 0.8321, 0.2632, 0.8327, 0.5559, 0.8154, 0.5517, 0.8152, 0.5521, 0.8139, 0.5543, 0.814, 0.6531, 0.8131, 0.6521, 0.8128, 0.653, 0.8122, 0.3111, 0.804, 0.3496, 0.8088, 0.3496, 0.8097, 0.31, 0.8048, 0.3229, 0.7163, 0.3495, 0.7196, 0.3496, 0.7208, 0.3208, 0.7172, 0.3111, 0.804, 0.3132, 0.7865, 0.3142, 0.7866, 0.3122, 0.8032, 0.3122, 0.8032, 0.3494, 0.8078, 0.3495, 0.8078, 0.3111, 0.804, 0.5652, 0.604, 0.565, 0.6049, 0.5647, 0.6048, 0.5647, 0.6048, 0.5654, 0.5964, 0.5654, 0.5962, 0.5654, 0.5967, 0.5401, 0.7733, 0.5279, 0.7734, 0.526, 0.7722, 0.5419, 0.7721, 0.352, 0.8541, 0.3517, 0.8692, 0.3505, 0.8693, 0.3509, 0.8541, 0.4275, 0.8605, 0.421, 0.8605, 0.4212, 0.8594, 0.4267, 0.8594, 0.2612, 0.928, 0.262, 0.8464, 0.263, 0.8464, 0.2622, 0.9261, 0.007347, 0.1698, 0.0799, 0.1436, 0.08194, 0.144, 0.008396, 0.1706, 0.548, 0.8545, 0.5402, 0.7795, 0.5413, 0.7801, 0.549, 0.8542, 0.08641, 0.1605, 0.009962, 0.1791, 0.0112, 0.1778, 0.0877, 0.1594, 0.4119, 0.8603, 0.4054, 0.861, 0.4064, 0.8599, 0.4119, 0.8594, 0.01014, 0.1781, 0.007024, 0.1701, 0.008396, 0.1706, 0.0112, 0.1778, 0.3883, 0.8601, 0.3886, 0.8683, 0.3877, 0.8687, 0.3875, 0.8614, 0.5637, 0.8632, 0.5638, 0.8546, 0.5649, 0.8546, 0.5648, 0.8632, 0.5639, 0.8641, 0.5583, 0.8641, 0.5581, 0.8632, 0.5637, 0.8632, 0.3931, 0.8597, 0.3934, 0.8679, 0.3924, 0.8682, 0.3921, 0.86, 0.8864, 0.6868, 0.8826, 0.6868, 0.8826, 0.6856, 0.8884, 0.6857, 0.3521, 0.8493, 0.352, 0.8541, 0.3509, 0.8541, 0.3509, 0.8493, 0.3603, 0.8732, 0.3519, 0.874, 0.352, 0.8731, 0.3604, 0.8722, 0.5639, 0.8019, 0.5583, 0.8018, 0.5581, 0.8009, 0.5637, 0.801, 0.9016, 0.6858, 0.9065, 0.6861, 0.9063, 0.6873, 0.9034, 0.6871, 0.3517, 0.8692, 0.352, 0.8731, 0.3509, 0.8732, 0.3505, 0.8693, 0.4266, 0.8501, 0.4211, 0.8501, 0.4213, 0.8491, 0.4268, 0.8491, 0.4109, 0.8501, 0.4054, 0.8507, 0.4055, 0.8497, 0.411, 0.8491, 0.5583, 0.8434, 0.5639, 0.8434, 0.5637, 0.8443, 0.5581, 0.8443, 0.555, 0.836, 0.5512, 0.836, 0.5511, 0.8348, 0.5549, 0.8348, 0.3924, 0.8503, 0.3886, 0.8504, 0.3886, 0.8492, 0.3924, 0.8491, 0.5583, 0.7811, 0.5639, 0.7811, 0.5637, 0.7821, 0.5581, 0.782, 0.5541, 0.8168, 0.5511, 0.8166, 0.5512, 0.8154, 0.5541, 0.8156, 0.5541, 0.8544, 0.5511, 0.8544, 0.5512, 0.8532, 0.5541, 0.8532, 0.5539, 0.8266, 0.5541, 0.8168, 0.555, 0.8166, 0.5548, 0.8255, 0.412, 0.8499, 0.4132, 0.8612, 0.4119, 0.8594, 0.4109, 0.8501, 0.5638, 0.8546, 0.5637, 0.8443, 0.5648, 0.8444, 0.5649, 0.8546, 0.3702, 0.8538, 0.3611, 0.8542, 0.3594, 0.8534, 0.3704, 0.8529, 0.3704, 0.8727, 0.3603, 0.8732, 0.3604, 0.8722, 0.3705, 0.8718, 0.4267, 0.8594, 0.4266, 0.8501, 0.4277, 0.85, 0.4279, 0.8602, 0.3934, 0.85, 0.3931, 0.8597, 0.3921, 0.86, 0.3924, 0.8503, 0.5986, 0.9049, 0.6076, 0.9986, 0.6065, 0.999, 0.5974, 0.9044, 0.6084, 0.8185, 0.5657, 0.8226, 0.5655, 0.821, 0.6083, 0.8169, 0.6243, 0.9984, 0.6076, 1.0, 0.6076, 0.9986, 0.6242, 0.997, 0.385, 0.3192, 0.3387, 0.4355, 0.3372, 0.4366, 0.3842, 0.3186, 0.08587, 0.8852, 0.05841, 0.7766, 0.05942, 0.7766, 0.08707, 0.8867, 0.6317, 0.9001, 0.6512, 0.8145, 0.6524, 0.8147, 0.6328, 0.9009, 0.2069, 0.2336, 0.3318, 0.2376, 0.3321, 0.2387, 0.2054, 0.2347, 0.8933, 0.1381, 0.9151, 0.1736, 0.9148, 0.175, 0.8917, 0.1382, 0.6151, 0.9033, 0.5986, 0.9049, 0.5983, 0.9033, 0.615, 0.9017, 0.6407, 0.9955, 0.6316, 0.9017, 0.6328, 0.9009, 0.6419, 0.9957, 0.6512, 0.8145, 0.6084, 0.8185, 0.6083, 0.8169, 0.6521, 0.8128, 0.641, 0.9968, 0.6243, 0.9984, 0.6242, 0.997, 0.6407, 0.9955, 0.4373, 0.7535, 0.4802, 0.7536, 0.4804, 0.755, 0.4375, 0.7549, 0.6316, 0.9017, 0.6151, 0.9033, 0.615, 0.9017, 0.6317, 0.9001, 0.7318, 0.3407, 0.5719, 0.3934, 0.5713, 0.3924, 0.7326, 0.3393, 0.4047, 0.5794, 0.3372, 0.4366, 0.3387, 0.4371, 0.4056, 0.5786, 0.4393, 0.5962, 0.4373, 0.7535, 0.4363, 0.7551, 0.4383, 0.5963, 0.179, 0.8517, 0.179, 0.8532, 0.1777, 0.8534, 0.1777, 0.8517, 0.179, 0.8546, 0.1805, 0.8548, 0.1795, 0.8556, 0.1787, 0.856, 0.1806, 0.8514, 0.179, 0.8517, 0.1787, 0.8507, 0.1795, 0.8508, 0.179, 0.8532, 0.179, 0.8546, 0.1777, 0.855, 0.1777, 0.8534, 0.1829, 0.8517, 0.1829, 0.8534, 0.1819, 0.8532, 0.1819, 0.8517, 0.402, 0.5811, 0.4033, 0.5802, 0.4031, 0.5813, 0.4028, 0.5814, 0.5704, 0.391, 0.5713, 0.3924, 0.5705, 0.3929, 0.5701, 0.3923, 0.1829, 0.8534, 0.1829, 0.855, 0.1819, 0.8546, 0.1819, 0.8532, 0.594, 0.6745, 0.5694, 0.6768, 0.5694, 0.676, 0.5958, 0.6735, 0.8354, 0.8188, 0.8513, 0.8188, 0.8511, 0.8203, 0.8352, 0.8196, 0.5965, 0.6913, 0.595, 0.6754, 0.5958, 0.6735, 0.5977, 0.6933, 0.1938, 0.2201, 0.2053, 0.2329, 0.2054, 0.2347, 0.1929, 0.2208, 0.5578, 0.6835, 0.5637, 0.6835, 0.5636, 0.6846, 0.5578, 0.6846, 0.03614, 0.03475, 0.0436, 0.03, 0.04551, 0.03001, 0.03584, 0.03604, 0.5519, 0.6845, 0.5519, 0.6942, 0.551, 0.6932, 0.5508, 0.6828, 0.552, 0.6834, 0.5578, 0.6835, 0.5578, 0.6846, 0.5519, 0.6845, 0.1088, 0.1273, 0.04962, 0.03936, 0.0516, 0.04026, 0.1085, 0.1249, 0.6209, 0.6732, 0.5934, 0.5725, 0.5938, 0.5705, 0.6213, 0.671, 0.3864, 0.8578, 0.3864, 0.8659, 0.3854, 0.8657, 0.3854, 0.8578, 0.3864, 0.8497, 0.3864, 0.8578, 0.3854, 0.8578, 0.3854, 0.8498, 0.06279, 0.03116, 0.05663, 0.02199, 0.05755, 0.02131, 0.06371, 0.03047, 0.3291, 0.882, 0.3272, 0.8711, 0.3282, 0.871, 0.3301, 0.8819, 0.3715, 0.8578, 0.3715, 0.8657, 0.3705, 0.8656, 0.3705, 0.8578, 0.3715, 0.8499, 0.3715, 0.8578, 0.3705, 0.8578, 0.3705, 0.85, 0.8286, 0.7163, 0.8443, 0.7163, 0.8426, 0.7173, 0.8287, 0.7173, 0.06346, 0.03175, 0.05184, 0.03898, 0.04962, 0.03936, 0.06279, 0.03116, 0.5571, 0.7649, 0.5629, 0.7649, 0.5629, 0.766, 0.557, 0.7659, 0.5512, 0.7648, 0.5571, 0.7649, 0.557, 0.7659, 0.5512, 0.7659, 0.03092, 0.007235, 0.04254, -8.346e-09, 0.04291, 0.0009762, 0.0313, 0.008211, 0.3213, 0.8461, 0.3154, 0.8461, 0.3154, 0.8451, 0.3213, 0.8451, 0.3272, 0.8461, 0.3213, 0.8461, 0.3213, 0.8451, 0.3272, 0.8451, 0.5502, 0.765, 0.5502, 0.7511, 0.5512, 0.7509, 0.5512, 0.7648, 0.04383, 0.0003004, 0.05755, 0.02131, 0.05663, 0.02199, 0.04291, 0.0009762, 0.5629, 0.6473, 0.5629, 0.6231, 0.5639, 0.6231, 0.564, 0.6492, 0.3272, 0.8711, 0.3272, 0.8461, 0.3281, 0.846, 0.3282, 0.871, 0.8434, 0.7064, 0.8435, 0.6802, 0.8446, 0.6802, 0.8445, 0.7045, 0.605, 0.782, 0.6034, 0.7641, 0.6042, 0.7631, 0.6061, 0.7829, 0.1218, 0.1399, 0.1333, 0.1527, 0.1323, 0.1534, 0.1198, 0.1394, 0.1333, 0.1527, 0.1454, 0.1662, 0.1444, 0.1668, 0.1323, 0.1534, 0.1454, 0.1662, 0.1575, 0.1796, 0.1565, 0.1803, 0.1444, 0.1668, 0.1575, 0.1796, 0.169, 0.1924, 0.1687, 0.1938, 0.1565, 0.1803, 0.1695, 0.1933, 0.1816, 0.2068, 0.1808, 0.2073, 0.1687, 0.1938, 0.1823, 0.2073, 0.1938, 0.2201, 0.1929, 0.2208, 0.1808, 0.2073, 0.6061, 0.7829, 0.5664, 0.7866, 0.5655, 0.7858, 0.605, 0.782, 0.6034, 0.7641, 0.5659, 0.7676, 0.5669, 0.7666, 0.6042, 0.7631, 0.5977, 0.6933, 0.5688, 0.696, 0.5689, 0.6949, 0.5956, 0.6923, 0.604, 0.7812, 0.6025, 0.7651, 0.6034, 0.7641, 0.605, 0.782, 0.5669, 0.7685, 0.5664, 0.7847, 0.5655, 0.7858, 0.5659, 0.7676, 0.605, 0.782, 0.5655, 0.7858, 0.5664, 0.7847, 0.604, 0.7812, 0.6025, 0.7651, 0.5669, 0.7685, 0.5659, 0.7676, 0.6034, 0.7641, 0.5502, 0.7712, 0.5343, 0.7721, 0.5361, 0.7711, 0.5483, 0.7703, 0.35, 0.851, 0.3503, 0.8662, 0.3493, 0.8661, 0.349, 0.851, 0.5453, 0.6037, 0.5512, 0.6828, 0.5502, 0.6828, 0.5442, 0.6018, 0.5346, 0.7636, 0.5234, 0.6828, 0.5246, 0.6847, 0.5357, 0.7645, 0.5502, 0.6832, 0.5489, 0.7628, 0.5479, 0.7637, 0.5492, 0.6833, 0.1198, 0.1394, 0.1722, 0.07757, 0.1742, 0.07674, 0.1217, 0.1385, 0.4345, 0.85, 0.429, 0.85, 0.4282, 0.8491, 0.4347, 0.8491, 0.3946, 0.8692, 0.3944, 0.8615, 0.3952, 0.8604, 0.3955, 0.8689, 0.296, 0.8462, 0.2883, 0.8464, 0.2884, 0.8453, 0.2969, 0.8451, 0.3489, 0.8463, 0.3403, 0.8464, 0.3404, 0.8455, 0.3489, 0.8453, 0.5509, 0.5962, 0.5509, 0.6019, 0.55, 0.6018, 0.55, 0.5962, 0.5581, 0.8322, 0.5582, 0.8236, 0.5593, 0.8236, 0.5592, 0.8322, 0.5442, 0.6018, 0.55, 0.6018, 0.55, 0.6028, 0.5462, 0.6028, 0.3499, 0.8462, 0.35, 0.851, 0.349, 0.851, 0.3489, 0.8463, 0.5648, 0.8131, 0.5648, 0.8217, 0.5636, 0.8216, 0.5637, 0.813, 0.5581, 0.8217, 0.5636, 0.8216, 0.5638, 0.8226, 0.5584, 0.8227, 0.3985, 0.8688, 0.3982, 0.8603, 0.3991, 0.8601, 0.3994, 0.8686, 0.5292, 0.6028, 0.5262, 0.6028, 0.5261, 0.6019, 0.531, 0.6019, 0.3503, 0.8662, 0.3499, 0.8701, 0.3489, 0.87, 0.3493, 0.8661, 0.4134, 0.8497, 0.4188, 0.8491, 0.4187, 0.8501, 0.4133, 0.8507, 0.4345, 0.8604, 0.429, 0.8604, 0.4291, 0.8593, 0.4347, 0.8593, 0.5593, 0.8424, 0.5649, 0.8425, 0.5647, 0.8434, 0.5591, 0.8434, 0.1768, 0.8573, 0.173, 0.8573, 0.173, 0.8564, 0.1768, 0.8564, 0.3994, 0.8491, 0.4032, 0.8492, 0.4033, 0.8503, 0.3995, 0.8502, 0.5502, 0.847, 0.5502, 0.8413, 0.5512, 0.8413, 0.5512, 0.8469, 0.3956, 0.8492, 0.3985, 0.8491, 0.3985, 0.8502, 0.3955, 0.8503, 0.5512, 0.8469, 0.5541, 0.8469, 0.5541, 0.8479, 0.5512, 0.8479, 0.429, 0.85, 0.4291, 0.8593, 0.428, 0.8595, 0.4279, 0.8492, 0.3305, 0.8649, 0.3398, 0.8652, 0.3417, 0.8663, 0.3304, 0.8658, 0.3403, 0.8464, 0.3301, 0.846, 0.3301, 0.8451, 0.3404, 0.8455, 0.4198, 0.8499, 0.421, 0.8611, 0.4197, 0.8593, 0.4187, 0.8501, 0.5648, 0.8028, 0.5648, 0.8131, 0.5637, 0.813, 0.5636, 0.8028, 0.4035, 0.8604, 0.4033, 0.8503, 0.4042, 0.8502, 0.4044, 0.8594, 0.3982, 0.8603, 0.3985, 0.8502, 0.3994, 0.85, 0.3991, 0.8601, 0.522, 0.8972, 0.4803, 0.8968, 0.4793, 0.896, 0.5216, 0.8958, 0.5508, 0.8142, 0.5502, 0.798, 0.5511, 0.7989, 0.5521, 0.8139, 0.5191, 0.8791, 0.5227, 0.8962, 0.5216, 0.8958, 0.518, 0.879, 0.4994, 0.7562, 0.5016, 0.7729, 0.5005, 0.7728, 0.4982, 0.756, 0.5016, 0.7729, 0.5045, 0.7906, 0.5034, 0.7905, 0.5005, 0.7728, 0.5045, 0.7906, 0.5074, 0.8083, 0.5063, 0.8082, 0.5034, 0.7905, 0.5074, 0.8083, 0.5103, 0.826, 0.5092, 0.8259, 0.5063, 0.8082, 0.5103, 0.826, 0.5132, 0.8437, 0.5121, 0.8436, 0.5092, 0.8259, 0.5132, 0.8437, 0.5162, 0.8614, 0.515, 0.8613, 0.5121, 0.8436, 0.5162, 0.8614, 0.5191, 0.8791, 0.518, 0.879, 0.515, 0.8613, 0.5574, 0.7811, 0.5576, 0.8227, 0.5567, 0.8237, 0.5564, 0.7811, 0.5519, 0.782, 0.551, 0.797, 0.5502, 0.798, 0.5506, 0.782, 0.6556, 0.7943, 0.654, 0.8116, 0.653, 0.8122, 0.6547, 0.7946, 0.6259, 0.6715, 0.6325, 0.688, 0.6316, 0.6883, 0.625, 0.6719, 0.6325, 0.688, 0.6364, 0.7057, 0.6355, 0.7061, 0.6316, 0.6883, 0.6364, 0.7057, 0.6402, 0.7235, 0.6393, 0.7238, 0.6355, 0.7061, 0.6402, 0.7235, 0.6441, 0.7412, 0.6431, 0.7415, 0.6393, 0.7238, 0.6441, 0.7412, 0.6479, 0.7589, 0.647, 0.7592, 0.6431, 0.7415, 0.6479, 0.7589, 0.6517, 0.7766, 0.6508, 0.7769, 0.647, 0.7592, 0.6517, 0.7766, 0.6556, 0.7943, 0.6547, 0.7946, 0.6508, 0.7769, 0.6225, 0.6716, 0.6247, 0.6709, 0.625, 0.6719, 0.6209, 0.6732, 0.5621, 0.6503, 0.5621, 0.678, 0.5611, 0.6783, 0.5611, 0.6506, 0.1309, 0.8761, 0.1265, 0.8761, 0.1264, 0.8753, 0.1309, 0.8753, 0.5566, 0.6492, 0.5611, 0.6492, 0.5611, 0.6506, 0.5566, 0.6506, 0.9141, 0.5694, 0.9378, 0.5546, 0.938, 0.5558, 0.9145, 0.5705, 0.1353, 0.8761, 0.1309, 0.8761, 0.1309, 0.8753, 0.1354, 0.8753, 0.5522, 0.6492, 0.5566, 0.6492, 0.5566, 0.6506, 0.5522, 0.6506, 0.146, 0.4677, 0.01636, 0.5962, 0.01566, 0.5955, 0.1459, 0.4663, -8.553e-09, 0.5713, 0.09396, 0.3863, 0.09443, 0.3875, 0.0005299, 0.5723, 0.9378, 0.5546, 0.9307, 0.3385, 0.9317, 0.3381, 0.9387, 0.5544, 0.8505, 0.3887, 0.9141, 0.5694, 0.9134, 0.5701, 0.85, 0.3903, 0.6084, 0.8185, 0.5657, 0.8226, 0.5655, 0.821, 0.6083, 0.8169, 0.04162, 0.7769, 0.02484, 0.7772, 0.02505, 0.7755, 0.04159, 0.7752, 0.385, 0.3192, 0.3387, 0.4355, 0.3373, 0.4366, 0.3847, 0.3176, 0.4802, 0.7536, 0.523, 0.7538, 0.5234, 0.7551, 0.4804, 0.755, 0.08587, 0.8852, 0.05841, 0.7766, 0.05917, 0.7756, 0.08707, 0.8868, 0.6315, 0.9008, 0.6512, 0.8145, 0.6524, 0.8147, 0.6326, 0.9017, 0.2069, 0.2336, 0.3327, 0.2376, 0.3332, 0.2387, 0.2054, 0.2347, 0.8933, 0.1381, 0.9156, 0.1745, 0.9151, 0.1736, 0.8917, 0.1382, 0.6512, 0.8145, 0.6084, 0.8185, 0.6083, 0.8169, 0.6521, 0.8128, 0.05841, 0.7766, 0.04162, 0.7769, 0.04159, 0.7752, 0.05814, 0.7749, 0.3387, 0.4371, 0.4056, 0.5786, 0.4047, 0.5794, 0.3373, 0.4366, 0.5552, 0.7821, 0.5559, 0.798, 0.5542, 0.7981, 0.5541, 0.7821, 0.1938, 0.2201, 0.2053, 0.2329, 0.2054, 0.2347, 0.1929, 0.2208, 0.5639, 0.6942, 0.5636, 0.6846, 0.5646, 0.6829, 0.5646, 0.6934, 0.5519, 0.6845, 0.551, 0.6932, 0.5502, 0.6943, 0.5508, 0.6828, 0.605, 0.782, 0.6034, 0.7641, 0.6061, 0.7829, 0.1575, 0.1796, 0.1697, 0.1932, 0.1687, 0.1938, 0.1565, 0.1803, 0.1697, 0.1932, 0.1811, 0.2059, 0.1808, 0.2073, 0.1687, 0.1938, 0.6061, 0.7829, 0.5664, 0.7866, 0.5664, 0.7857, 0.605, 0.782, 0.604, 0.7812, 0.6024, 0.7642, 0.6034, 0.7641, 0.605, 0.782, 0.605, 0.782, 0.5665, 0.7848, 0.5666, 0.7847, 0.604, 0.7812, 0.1811, 0.2059, 0.1811, 0.2059, 0.1813, 0.2057, 0.1817, 0.2066, 0.4143, 0.8599, 0.4197, 0.8593, 0.4196, 0.8603, 0.4132, 0.8611, 0.5582, 0.8424, 0.5581, 0.8322, 0.5592, 0.8322, 0.5593, 0.8424, 0.7194, 0.572, 0.718, 0.6678, 0.7168, 0.6673, 0.7182, 0.5725, 0.3069, 0.8381, 0.3496, 0.8434, 0.3493, 0.8448, 0.3067, 0.8396, 0.7002, 0.6671, 0.7168, 0.6673, 0.717, 0.6688, 0.7002, 0.6686, 0.718, 0.6678, 0.7429, 0.7435, 0.7417, 0.7434, 0.717, 0.6688, 0.7327, 0.3393, 0.8495, 0.3882, 0.8488, 0.3891, 0.7336, 0.3408, 0.9308, 0.3373, 0.9378, 0.2118, 0.9387, 0.2123, 0.9317, 0.3371, 0.134, 0.2792, 0.0948, 0.3865, 0.09426, 0.3855, 0.1328, 0.2797, 0.9378, 0.2118, 0.9148, 0.175, 0.9162, 0.1753, 0.9385, 0.2101, 0.7016, 0.5707, 0.7184, 0.571, 0.7182, 0.5725, 0.7016, 0.5722, 0.6824, 0.6673, 0.6838, 0.5714, 0.685, 0.572, 0.6836, 0.6668, 0.2632, 0.8327, 0.3069, 0.8381, 0.3067, 0.8396, 0.2641, 0.8343, 0.6836, 0.6668, 0.7002, 0.6671, 0.7002, 0.6686, 0.6834, 0.6683, 0.6848, 0.5705, 0.7016, 0.5707, 0.7016, 0.5722, 0.685, 0.572, 0.4363, 0.755, 0.4383, 0.5963, 0.4393, 0.5962, 0.4373, 0.7535, 0.6589, 0.908, 0.7413, 0.7449, 0.7429, 0.7435, 0.6599, 0.9081, 0.5713, 0.3924, 0.7327, 0.3393, 0.7318, 0.3407, 0.5719, 0.3934, 0.1819, 0.856, 0.1814, 0.8556, 0.1805, 0.8548, 0.1819, 0.8546, 0.1814, 0.8508, 0.1819, 0.8507, 0.1819, 0.8517, 0.1806, 0.8514, 0.4052, 0.5799, 0.4046, 0.5804, 0.4033, 0.5802, 0.4047, 0.5794, 0.5691, 0.3908, 0.5689, 0.3905, 0.5696, 0.3897, 0.5704, 0.391, 0.5543, 0.814, 0.5542, 0.7981, 0.5553, 0.798, 0.5554, 0.8139, 0.3505, 0.8267, 0.3505, 0.8451, 0.3496, 0.8434, 0.3496, 0.8266, 0.03584, 0.03604, 0.0262, 0.04204, 0.02741, 0.04009, 0.03458, 0.03572, 0.5508, 0.7058, 0.551, 0.6951, 0.5519, 0.6942, 0.5519, 0.7038, 0.8805, 0.7163, 0.8803, 0.7054, 0.8814, 0.7054, 0.8816, 0.7163, 0.31, 0.8048, 0.3124, 0.7855, 0.3132, 0.7865, 0.3111, 0.804, 0.3505, 0.7733, 0.3505, 0.7911, 0.3496, 0.7901, 0.3496, 0.7732, 0.1141, 0.2278, 0.1207, 0.2447, 0.1199, 0.2452, 0.1133, 0.2283, 0.3111, 0.804, 0.3505, 0.8089, 0.3496, 0.8097, 0.31, 0.8048, 0.3124, 0.7855, 0.3496, 0.7901, 0.3505, 0.7911, 0.3132, 0.7865, 0.3111, 0.804, 0.3132, 0.7865, 0.3141, 0.7875, 0.3121, 0.8032, 0.3505, 0.7911, 0.3505, 0.8089, 0.3496, 0.8078, 0.3496, 0.7919, 0.3121, 0.8032, 0.3496, 0.8078, 0.3505, 0.8089, 0.3111, 0.804, 0.3132, 0.7865, 0.3505, 0.7911, 0.3496, 0.7919, 0.3141, 0.7875, 0.5637, 0.801, 0.5637, 0.7923, 0.5648, 0.7923, 0.5648, 0.801, 0.5637, 0.7923, 0.5637, 0.7821, 0.5648, 0.7821, 0.5648, 0.7923, 0.4371, 0.8958, 0.4793, 0.896, 0.4785, 0.8968, 0.437, 0.8972, 0.5519, 0.782, 0.552, 0.798, 0.551, 0.797, 0.5506, 0.782, 0.5571, 0.8664, 0.5567, 0.8237, 0.5576, 0.8246, 0.5581, 0.866, 0.5508, 0.8142, 0.5511, 0.7989, 0.552, 0.798, 0.5521, 0.8139, 0.5504, 0.2302, 0.5655, 0.2533, 0.5644, 0.2537, 0.5492, 0.2306, 0.03756, 0.5973, 0.03308, 0.5974, 0.03313, 0.5963, 0.03755, 0.5963, 0.5557, 0.7335, 0.5601, 0.7335, 0.5601, 0.735, 0.5556, 0.735, 0.5512, 0.706, 0.5512, 0.7335, 0.5502, 0.7341, 0.5502, 0.7064, 0.04205, 0.5972, 0.03756, 0.5973, 0.03755, 0.5963, 0.04198, 0.5962, 0.5512, 0.7335, 0.5557, 0.7335, 0.5556, 0.735, 0.5512, 0.735, 0.02408, 0.7762, 0.03214, 0.5972, 0.03308, 0.5974, 0.02505, 0.7755, 0.5492, 0.2306, 0.3332, 0.2387, 0.3327, 0.2376, 0.5489, 0.2294, 0.5907, -2.318e-08, 0.7803, 0.09697, 0.7793, 0.09738, 0.5899, 0.0004766, 0.6976, 0.1476, 0.5655, 0.01594, 0.5663, 0.01526, 0.6991, 0.1476, 0.8286, 0.8846, 0.7857, 0.8846, 0.7889, 0.7741, 0.8054, 0.7741])
me_cube.materials.append(mat_shiphighlight)
me_cube.materials.append(mat_shipbody)
me_cube.use_mirror_vertex_groups = False
me_cube.update()

# ---- objects
ob_cube = bpy.data.objects.new('Cube', me_cube)

# ---- transforms, parenting, visibility, modifiers, constraints
ob_cube.location = (0.0, 0.0, 0.0)
ob_cube.rotation_mode = 'XZY'
ob_cube.lock_rotations_4d = False
ob_cube.empty_display_type = 'ARROWS'
ob_cube.lineart.crease_threshold = 0.0

# ---- collection membership
col_collection.objects.link(ob_cube)

# ---- scene / render settings (as saved in the file)
scene.frame_start = 1; scene.frame_end = 250; scene.frame_set(1)
scene.render.engine = 'BLENDER_EEVEE_NEXT'
bpy.context.view_layer.update()

# ---- added for rendering (the .blend has no active camera and no usable light): camera, sun
cam_auto = bpy.data.cameras.new('AutoCamera')
cam_auto.lens = 50.0
cam_auto.sensor_width = 36.0
cam_auto.clip_end = 1000.0
ob_auto_camera = bpy.data.objects.new('AutoCamera', cam_auto)
scene.collection.objects.link(ob_auto_camera)
ob_auto_camera.location = (20.216, -23.9429, 16.2508)
ob_auto_camera.rotation_euler = (1.09748, -7.21219e-08, 0.694738)
scene.camera = ob_auto_camera
light_auto_sun = bpy.data.lights.new('AutoSun', 'SUN')
light_auto_sun.energy = 3.0
light_auto_sun.angle = 0.0523599
ob_auto_sun = bpy.data.objects.new('AutoSun', light_auto_sun)
scene.collection.objects.link(ob_auto_sun)
ob_auto_sun.rotation_euler = (0.872665, 0.174533, 0.523599)
bpy.context.view_layer.update()
